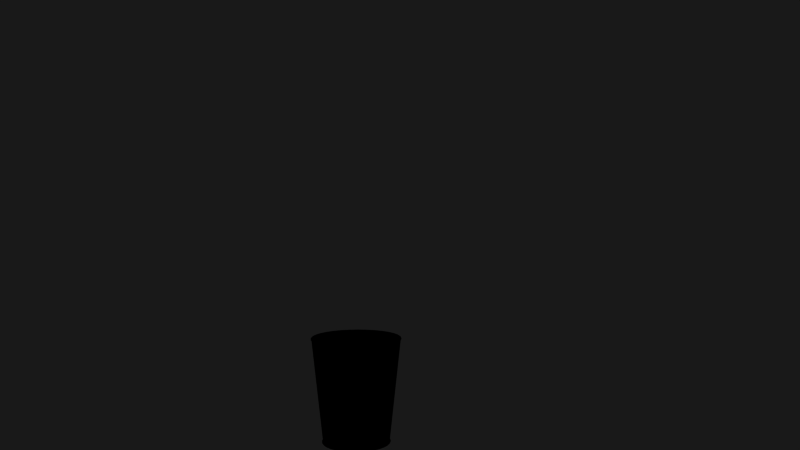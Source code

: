 # Source: Bin.blend  (saved by Blender 2.78.0; exported with 4.5.12 LTS)
import bpy
from mathutils import Matrix  # noqa: F401  (used for matrix-valued properties, if any)

bpy.ops.wm.read_factory_settings(use_empty=True)
scene = bpy.context.scene
scene.name = 'Scene'

# ---- collections
col_collection_1 = bpy.data.collections.new('Collection 1'); scene.collection.children.link(col_collection_1)

# ---- materials (node trees are filled in below, after node groups)
mat_metallonero = bpy.data.materials.new('MetalloNero')
mat_metallonero.alpha_threshold = 0.0
mat_metallonero.use_transparent_shadow = False
mat_metallonero.diffuse_color = (0.0, 0.0, 0.0, 1.0)
mat_metallonero.specular_color = (0.448, 0.448, 0.448)
mat_metallonero.roughness = 0.5
mat_metallonero.specular_intensity = 0.8
mat_bin = bpy.data.materials.new('bin')
mat_bin.alpha_threshold = 0.0
mat_bin.use_transparent_shadow = False
mat_bin.diffuse_color = (0.0, 0.0, 0.0, 1.0)
mat_bin.specular_color = (0.8203, 0.8383, 0.9104)
mat_bin.roughness = 0.5
mat_bin.specular_intensity = 1.0
mat_bin.line_color = (0.0, 0.0, 0.0, 0.2)
mat_bin_base = bpy.data.materials.new('bin_base')
mat_bin_base.alpha_threshold = 0.0
mat_bin_base.use_transparent_shadow = False
mat_bin_base.roughness = 0.5
mat_bin_base.line_color = (0.0, 0.0, 0.0, 1.0)

# ---- material node trees

# ---- world
world_world = bpy.data.worlds.new('World'); scene.world = world_world
world_world.color = (0.09786, 0.09786, 0.09786)
world_world.use_sun_shadow = False
world_world.sun_shadow_jitter_overblur = 0.0
world_world.cycles.sampling_method = 'NONE'
world_world.cycles.sample_map_resolution = 256
world_world.light_settings.distance = 5.0

# ---- cameras
cam_camera = bpy.data.cameras.new('Camera')
cam_camera.clip_start = 0.5
cam_camera.clip_end = 20.0
cam_camera.lens = 35.0
cam_camera.sensor_width = 32.0
cam_camera.sensor_height = 18.0
cam_camera.ortho_scale = 7.314
cam_camera.dof.focus_distance = 0.0
cam_camera.dof.aperture_fstop = 128.0

# ---- meshes
me_cylinder = bpy.data.meshes.new('Cylinder')
me_cylinder.from_pydata([(-0.001445, 0.3693, 0.003283), (0.07129, 0.3621, 0.003283), (0.1412, 0.3409, 0.003283), (0.2057, 0.3065, 0.003283), (0.2622, 0.2601, 0.003283), (0.3086, 0.2036, 0.003283), (0.343, 0.1391, 0.003283), (0.3642, 0.0692, 0.003283), (0.3714, -0.003537, 0.003283), (0.3642, -0.07627, 0.003283), (0.343, -0.1462, 0.003283), (0.3086, -0.2107, 0.003283), (0.2622, -0.2672, 0.003283), (0.2057, -0.3135, 0.003283), (0.1412, -0.348, 0.003283), (0.07129, -0.3692, 0.003283), (-0.001445, -0.3764, 0.003283), (-0.07418, -0.3692, 0.003283), (-0.1441, -0.348, 0.003283), (-0.2086, -0.3135, 0.003283), (-0.2651, -0.2672, 0.003283), (-0.3114, -0.2107, 0.003283), (-0.3459, -0.1462, 0.003283), (-0.3671, -0.07627, 0.003283), (-0.3743, -0.003536, 0.003283), (-0.3671, 0.0692, 0.003283), (-0.3459, 0.1391, 0.003283), (-0.3114, 0.2036, 0.003283), (-0.2651, 0.2601, 0.003283), (-0.2086, 0.3065, 0.003283), (-0.1441, 0.3409, 0.003283), (-0.07418, 0.3621, 0.003283), (-0.001444, 0.3693, 0.0165), (0.07129, 0.3621, 0.0165), (0.1412, 0.3409, 0.0165), (0.2057, 0.3065, 0.0165), (0.2622, 0.2601, 0.0165), (0.3086, 0.2036, 0.0165), (0.343, 0.1391, 0.0165), (0.3642, 0.0692, 0.0165), (0.3714, -0.003538, 0.0165), (0.3642, -0.07627, 0.0165), (0.343, -0.1462, 0.0165), (0.3086, -0.2107, 0.0165), (0.2622, -0.2672, 0.0165), (0.2057, -0.3135, 0.0165), (0.1412, -0.348, 0.0165), (0.07129, -0.3692, 0.0165), (-0.001445, -0.3764, 0.0165), (-0.07418, -0.3692, 0.0165), (-0.1441, -0.348, 0.0165), (-0.2086, -0.3135, 0.0165), (-0.2651, -0.2672, 0.0165), (-0.3114, -0.2107, 0.0165), (-0.3459, -0.1462, 0.0165), (-0.3671, -0.07627, 0.0165), (-0.3743, -0.003538, 0.0165), (-0.3671, 0.0692, 0.0165), (-0.3459, 0.1391, 0.0165), (-0.3114, 0.2036, 0.0165), (-0.2651, 0.2601, 0.0165), (-0.2086, 0.3065, 0.0165), (-0.1441, 0.3409, 0.0165), (-0.07418, 0.3621, 0.0165), (-0.001445, -0.003537, 0.003283), (-0.001445, -0.003537, 0.0165), (-0.001444, 0.3719, 0.02047), (-0.07469, 0.3647, 0.02047), (-0.001445, 0.3719, -0.0006861), (-0.07469, 0.3647, -0.0006861), (-0.1451, 0.3433, 0.02047), (-0.1451, 0.3433, -0.0006862), (-0.21, 0.3086, 0.02047), (-0.21, 0.3086, -0.0006862), (-0.2669, 0.2619, 0.02047), (-0.2669, 0.2619, -0.0006862), (-0.3136, 0.205, 0.02047), (-0.3136, 0.205, -0.0006862), (-0.3483, 0.1401, 0.02047), (-0.3483, 0.1401, -0.0006862), (-0.3697, 0.06971, 0.02047), (-0.3697, 0.06971, -0.0006862), (-0.3769, -0.003538, 0.02047), (-0.3769, -0.003536, -0.0006862), (-0.3697, -0.07678, 0.02047), (-0.3697, -0.07678, -0.0006862), (-0.3483, -0.1472, 0.02047), (-0.3483, -0.1472, -0.0006862), (-0.3136, -0.2121, 0.02047), (-0.3136, -0.2121, -0.0006862), (-0.2669, -0.269, 0.02047), (-0.2669, -0.269, -0.0006862), (-0.21, -0.3157, 0.02047), (-0.21, -0.3157, -0.0006862), (-0.1451, -0.3504, 0.02047), (-0.1451, -0.3504, -0.0006862), (-0.07469, -0.3718, 0.02047), (-0.07469, -0.3718, -0.0006862), (-0.001445, -0.379, 0.02047), (-0.001445, -0.379, -0.0006862), (0.0718, -0.3718, 0.02047), (0.0718, -0.3718, -0.0006862), (0.1422, -0.3504, 0.02047), (0.1422, -0.3504, -0.0006862), (0.2071, -0.3157, 0.02047), (0.2071, -0.3157, -0.0006862), (0.264, -0.269, 0.02047), (0.264, -0.269, -0.0006862), (0.3107, -0.2121, 0.02047), (0.3107, -0.2121, -0.0006862), (0.3454, -0.1472, 0.02047), (0.3454, -0.1472, -0.0006862), (0.3668, -0.07678, 0.02047), (0.3668, -0.07678, -0.0006862), (0.374, -0.003538, 0.02047), (0.374, -0.003537, -0.0006862), (0.3668, 0.06971, 0.02047), (0.3668, 0.06971, -0.0006862), (0.3454, 0.1401, 0.02047), (0.3454, 0.1401, -0.0006862), (0.3107, 0.205, 0.02047), (0.3107, 0.205, -0.0006862), (0.264, 0.2619, 0.02047), (0.264, 0.2619, -0.0006862), (0.2071, 0.3086, 0.02047), (0.2071, 0.3086, -0.0006862), (0.1422, 0.3433, 0.02047), (0.1422, 0.3433, -0.0006862), (0.0718, 0.3647, 0.02047), (0.0718, 0.3647, -0.0006862), (-0.001445, 0.3806, -0.000932), (0.0735, 0.3732, -0.000932), (-0.001444, 0.3806, 0.02071), (0.0735, 0.3732, 0.02071), (0.1456, 0.3514, -0.000932), (0.1456, 0.3514, 0.02071), (0.212, 0.3159, -0.000932), (0.212, 0.3159, 0.02071), (0.2702, 0.2681, -0.000932), (0.2702, 0.2681, 0.02071), (0.318, 0.2099, -0.000932), (0.318, 0.2099, 0.02071), (0.3535, 0.1435, -0.000932), (0.3535, 0.1435, 0.02071), (0.3753, 0.07141, -0.000932), (0.3753, 0.07141, 0.02071), (0.3827, -0.003537, -0.000932), (0.3827, -0.003538, 0.02071), (0.3753, -0.07848, -0.000932), (0.3753, -0.07848, 0.02071), (0.3535, -0.1505, -0.000932), (0.3535, -0.1506, 0.02071), (0.318, -0.217, -0.000932), (0.318, -0.217, 0.02071), (0.2702, -0.2752, -0.000932), (0.2702, -0.2752, 0.02071), (0.212, -0.323, -0.000932), (0.212, -0.323, 0.02071), (0.1456, -0.3585, -0.000932), (0.1456, -0.3585, 0.02071), (0.0735, -0.3803, -0.000932), (0.0735, -0.3803, 0.02071), (-0.001445, -0.3877, -0.000932), (-0.001445, -0.3877, 0.02071), (-0.07639, -0.3803, -0.000932), (-0.07639, -0.3803, 0.02071), (-0.1485, -0.3585, -0.000932), (-0.1485, -0.3585, 0.02071), (-0.2149, -0.323, -0.000932), (-0.2149, -0.323, 0.02071), (-0.2731, -0.2752, -0.000932), (-0.2731, -0.2752, 0.02071), (-0.3209, -0.217, -0.000932), (-0.3209, -0.217, 0.02071), (-0.3564, -0.1505, -0.000932), (-0.3564, -0.1506, 0.02071), (-0.3782, -0.07848, -0.000932), (-0.3782, -0.07848, 0.02071), (-0.3856, -0.003536, -0.000932), (-0.3856, -0.003538, 0.02071), (-0.3782, 0.07141, -0.000932), (-0.3782, 0.07141, 0.02071), (-0.3564, 0.1435, -0.000932), (-0.3564, 0.1435, 0.02071), (-0.3209, 0.2099, -0.000932), (-0.3209, 0.2099, 0.02071), (-0.2731, 0.2681, -0.000932), (-0.2731, 0.2681, 0.02071), (-0.2149, 0.3159, -0.000932), (-0.2149, 0.3159, 0.02071), (-0.1485, 0.3514, -0.000932), (-0.1485, 0.3514, 0.02071), (-0.07639, 0.3732, -0.000932), (-0.07639, 0.3732, 0.02071), (-0.07759, 0.3793, 0.01848), (-0.001444, 0.3868, 0.01848), (-0.001445, 0.3868, 0.001303), (-0.07759, 0.3793, 0.001303), (-0.1508, 0.3571, 0.01848), (-0.1508, 0.3571, 0.001303), (-0.2183, 0.321, 0.01848), (-0.2183, 0.321, 0.001303), (-0.2774, 0.2725, 0.01848), (-0.2774, 0.2725, 0.001303), (-0.326, 0.2133, 0.01848), (-0.326, 0.2133, 0.001303), (-0.3621, 0.1458, 0.01848), (-0.3621, 0.1458, 0.001303), (-0.3843, 0.07261, 0.01848), (-0.3843, 0.07261, 0.001303), (-0.3918, -0.003538, 0.01848), (-0.3918, -0.003536, 0.001303), (-0.3843, -0.07969, 0.01848), (-0.3843, -0.07968, 0.001303), (-0.3621, -0.1529, 0.01848), (-0.3621, -0.1529, 0.001303), (-0.326, -0.2204, 0.01848), (-0.326, -0.2204, 0.001303), (-0.2774, -0.2795, 0.01848), (-0.2774, -0.2795, 0.001303), (-0.2183, -0.3281, 0.01848), (-0.2183, -0.3281, 0.001303), (-0.1508, -0.3641, 0.01848), (-0.1508, -0.3641, 0.001303), (-0.07759, -0.3864, 0.01848), (-0.07759, -0.3864, 0.001303), (-0.001445, -0.3939, 0.01848), (-0.001445, -0.3939, 0.001303), (0.0747, -0.3864, 0.01848), (0.0747, -0.3864, 0.001303), (0.1479, -0.3641, 0.01848), (0.1479, -0.3641, 0.001303), (0.2154, -0.3281, 0.01848), (0.2154, -0.3281, 0.001303), (0.2746, -0.2795, 0.01848), (0.2746, -0.2795, 0.001303), (0.3231, -0.2204, 0.01848), (0.3231, -0.2204, 0.001303), (0.3592, -0.1529, 0.01848), (0.3592, -0.1529, 0.001303), (0.3814, -0.07968, 0.01848), (0.3814, -0.07968, 0.001303), (0.3889, -0.003538, 0.01848), (0.3889, -0.003537, 0.001303), (0.3814, 0.07261, 0.01848), (0.3814, 0.07261, 0.001303), (0.3592, 0.1458, 0.01848), (0.3592, 0.1458, 0.001303), (0.3231, 0.2133, 0.01848), (0.3231, 0.2133, 0.001303), (0.2746, 0.2725, 0.01848), (0.2746, 0.2725, 0.001303), (0.2154, 0.321, 0.01848), (0.2154, 0.321, 0.001303), (0.1479, 0.3571, 0.01848), (0.1479, 0.3571, 0.001303), (0.0747, 0.3793, 0.01848), (0.0747, 0.3793, 0.001303), (0.0754, 0.3828, 0.006228), (-0.001445, 0.3904, 0.006228), (0.0754, 0.3828, 0.01355), (-0.001444, 0.3904, 0.01355), (0.1493, 0.3604, 0.006228), (0.1493, 0.3604, 0.01355), (0.2174, 0.324, 0.006228), (0.2174, 0.324, 0.01355), (0.2771, 0.275, 0.006228), (0.2771, 0.275, 0.01355), (0.3261, 0.2153, 0.006228), (0.3261, 0.2153, 0.01355), (0.3625, 0.1472, 0.006228), (0.3625, 0.1472, 0.01355), (0.3849, 0.07331, 0.006228), (0.3849, 0.07331, 0.01355), (0.3924, -0.003537, 0.006228), (0.3924, -0.003538, 0.01355), (0.3849, -0.08038, 0.006228), (0.3849, -0.08038, 0.01355), (0.3625, -0.1543, 0.006228), (0.3625, -0.1543, 0.01355), (0.3261, -0.2224, 0.006228), (0.3261, -0.2224, 0.01355), (0.2771, -0.2821, 0.006228), (0.2771, -0.2821, 0.01355), (0.2174, -0.331, 0.006228), (0.2174, -0.331, 0.01355), (0.1493, -0.3674, 0.006228), (0.1493, -0.3674, 0.01355), (0.0754, -0.3899, 0.006228), (0.0754, -0.3899, 0.01355), (-0.001445, -0.3974, 0.006228), (-0.001445, -0.3974, 0.01355), (-0.07829, -0.3899, 0.006228), (-0.07829, -0.3899, 0.01355), (-0.1522, -0.3674, 0.006228), (-0.1522, -0.3674, 0.01355), (-0.2203, -0.331, 0.006228), (-0.2203, -0.331, 0.01355), (-0.28, -0.2821, 0.006228), (-0.28, -0.2821, 0.01355), (-0.329, -0.2224, 0.006228), (-0.329, -0.2224, 0.01355), (-0.3654, -0.1543, 0.006228), (-0.3654, -0.1543, 0.01355), (-0.3878, -0.08038, 0.006228), (-0.3878, -0.08038, 0.01355), (-0.3953, -0.003536, 0.006228), (-0.3953, -0.003538, 0.01355), (-0.3878, 0.07331, 0.006228), (-0.3878, 0.07331, 0.01355), (-0.3654, 0.1472, 0.006228), (-0.3654, 0.1472, 0.01355), (-0.329, 0.2153, 0.006228), (-0.329, 0.2153, 0.01355), (-0.28, 0.275, 0.006228), (-0.28, 0.275, 0.01355), (-0.2203, 0.324, 0.006228), (-0.2203, 0.324, 0.01355), (-0.1522, 0.3604, 0.006228), (-0.1522, 0.3604, 0.01355), (-0.07829, 0.3828, 0.006228), (-0.07829, 0.3828, 0.01355), (-0.001444, 0.5068, 1.197), (-0.101, 0.497, 1.197), (-0.1967, 0.4679, 1.197), (-0.285, 0.4208, 1.197), (-0.3623, 0.3573, 1.197), (-0.4258, 0.28, 1.197), (-0.4729, 0.1918, 1.197), (-0.502, 0.09602, 1.197), (-0.5118, -0.003539, 1.197), (-0.502, -0.1031, 1.197), (-0.4729, -0.1988, 1.197), (-0.4258, -0.2871, 1.197), (-0.3623, -0.3644, 1.197), (-0.285, -0.4279, 1.197), (-0.1967, -0.475, 1.197), (-0.101, -0.5041, 1.197), (-0.001444, -0.5139, 1.197), (0.09811, -0.5041, 1.197), (0.1938, -0.475, 1.197), (0.2821, -0.4279, 1.197), (0.3594, -0.3644, 1.197), (0.4229, -0.2871, 1.197), (0.47, -0.1988, 1.197), (0.4991, -0.1031, 1.197), (0.5089, -0.003538, 1.197), (0.4991, 0.09602, 1.197), (0.47, 0.1918, 1.197), (0.4229, 0.28, 1.197), (0.3594, 0.3573, 1.197), (0.2821, 0.4208, 1.197), (0.1938, 0.4679, 1.197), (0.09811, 0.497, 1.197), (-0.001444, 0.4952, 1.197), (0.09585, 0.4856, 1.197), (0.1894, 0.4572, 1.197), (0.2756, 0.4111, 1.197), (0.3512, 0.3491, 1.197), (0.4132, 0.2735, 1.197), (0.4593, 0.1873, 1.197), (0.4877, 0.09376, 1.197), (0.4973, -0.003538, 1.197), (0.4877, -0.1008, 1.197), (0.4593, -0.1944, 1.197), (0.4132, -0.2806, 1.197), (0.3512, -0.3562, 1.197), (0.2756, -0.4182, 1.197), (0.1894, -0.4643, 1.197), (0.09585, -0.4927, 1.197), (-0.001444, -0.5023, 1.197), (-0.09874, -0.4927, 1.197), (-0.1923, -0.4643, 1.197), (-0.2785, -0.4182, 1.197), (-0.3541, -0.3562, 1.197), (-0.4161, -0.2806, 1.197), (-0.4622, -0.1944, 1.197), (-0.4906, -0.1008, 1.197), (-0.5002, -0.003539, 1.197), (-0.4906, 0.09376, 1.197), (-0.4622, 0.1873, 1.197), (-0.4161, 0.2735, 1.197), (-0.3541, 0.3491, 1.197), (-0.2785, 0.4111, 1.197), (-0.1923, 0.4572, 1.197), (-0.09875, 0.4856, 1.197), (-0.1025, 0.5043, 1.2), (-0.1025, 0.5043, 1.195), (-0.1996, 0.4748, 1.2), (-0.1996, 0.4748, 1.195), (-0.2891, 0.427, 1.2), (-0.2891, 0.427, 1.195), (-0.3676, 0.3626, 1.2), (-0.3676, 0.3626, 1.195), (-0.432, 0.2841, 1.2), (-0.432, 0.2841, 1.195), (-0.4798, 0.1946, 1.2), (-0.4798, 0.1946, 1.195), (-0.5093, 0.09747, 1.2), (-0.5093, 0.09748, 1.195), (-0.5192, -0.003539, 1.2), (-0.5192, -0.003536, 1.195), (-0.5093, -0.1046, 1.2), (-0.5093, -0.1045, 1.195), (-0.4798, -0.2017, 1.2), (-0.4798, -0.2017, 1.195), (-0.432, -0.2912, 1.2), (-0.432, -0.2912, 1.195), (-0.3676, -0.3697, 1.2), (-0.3676, -0.3697, 1.195), (-0.2891, -0.4341, 1.2), (-0.2891, -0.4341, 1.195), (-0.1996, -0.4819, 1.2), (-0.1996, -0.4819, 1.195), (-0.1025, -0.5114, 1.2), (-0.1025, -0.5114, 1.195), (-0.001444, -0.5213, 1.2), (-0.001445, -0.5213, 1.195), (0.09957, -0.5114, 1.2), (0.09957, -0.5114, 1.195), (0.1967, -0.4819, 1.2), (0.1967, -0.4819, 1.195), (0.2862, -0.4341, 1.2), (0.2862, -0.4341, 1.195), (0.3647, -0.3697, 1.2), (0.3647, -0.3697, 1.195), (0.4291, -0.2912, 1.2), (0.4291, -0.2912, 1.195), (0.4769, -0.2017, 1.2), (0.4769, -0.2017, 1.195), (0.5064, -0.1046, 1.2), (0.5064, -0.1045, 1.195), (0.5163, -0.003538, 1.2), (0.5163, -0.003537, 1.195), (0.5064, 0.09747, 1.2), (0.5064, 0.09748, 1.195), (0.4769, 0.1946, 1.2), (0.4769, 0.1946, 1.195), (0.4291, 0.2841, 1.2), (0.4291, 0.2841, 1.195), (0.3647, 0.3626, 1.2), (0.3647, 0.3626, 1.195), (0.2862, 0.427, 1.2), (0.2862, 0.427, 1.195), (0.1967, 0.4748, 1.2), (0.1967, 0.4748, 1.195), (-0.001444, 0.5142, 1.2), (0.09957, 0.5043, 1.2), (-0.001445, 0.5142, 1.195), (0.09957, 0.5043, 1.195), (0.09935, 0.5032, 1.193), (0.09935, 0.5032, 1.203), (0.1963, 0.4738, 1.193), (0.1963, 0.4738, 1.203), (0.2856, 0.426, 1.193), (0.2856, 0.426, 1.203), (0.3639, 0.3618, 1.193), (0.3639, 0.3618, 1.203), (0.4281, 0.2835, 1.193), (0.4281, 0.2835, 1.203), (0.4759, 0.1942, 1.193), (0.4759, 0.1942, 1.203), (0.5053, 0.09726, 1.193), (0.5053, 0.09726, 1.203), (0.5152, -0.003537, 1.193), (0.5152, -0.003538, 1.203), (0.5053, -0.1043, 1.193), (0.5053, -0.1043, 1.203), (0.4759, -0.2012, 1.193), (0.4759, -0.2013, 1.203), (0.4281, -0.2906, 1.193), (0.4281, -0.2906, 1.203), (0.3639, -0.3689, 1.193), (0.3639, -0.3689, 1.203), (0.2856, -0.4331, 1.193), (0.2856, -0.4331, 1.203), (0.1963, -0.4809, 1.193), (0.1963, -0.4809, 1.203), (0.09935, -0.5103, 1.193), (0.09935, -0.5103, 1.203), (-0.001445, -0.5202, 1.193), (-0.001444, -0.5202, 1.203), (-0.1022, -0.5103, 1.193), (-0.1022, -0.5103, 1.203), (-0.1992, -0.4809, 1.193), (-0.1992, -0.4809, 1.203), (-0.2885, -0.4331, 1.193), (-0.2885, -0.4331, 1.203), (-0.3668, -0.3689, 1.193), (-0.3668, -0.3689, 1.203), (-0.431, -0.2906, 1.193), (-0.431, -0.2906, 1.203), (-0.4788, -0.2012, 1.193), (-0.4788, -0.2013, 1.203), (-0.5082, -0.1043, 1.193), (-0.5082, -0.1043, 1.203), (-0.5181, -0.003536, 1.193), (-0.5181, -0.003539, 1.203), (-0.5082, 0.09726, 1.193), (-0.5082, 0.09725, 1.203), (-0.4788, 0.1942, 1.193), (-0.4788, 0.1942, 1.203), (-0.431, 0.2835, 1.193), (-0.431, 0.2835, 1.203), (-0.3668, 0.3618, 1.193), (-0.3668, 0.3618, 1.203), (-0.2885, 0.426, 1.193), (-0.2885, 0.426, 1.203), (-0.1992, 0.4738, 1.193), (-0.1992, 0.4738, 1.203), (-0.1022, 0.5032, 1.193), (-0.001445, 0.5131, 1.193), (-0.001444, 0.5131, 1.203), (-0.1022, 0.5032, 1.203), (-0.1007, 0.4952, 1.209), (-0.1006, 0.4952, 1.187), (-0.196, 0.4663, 1.209), (-0.196, 0.4663, 1.187), (-0.284, 0.4193, 1.209), (-0.284, 0.4193, 1.187), (-0.361, 0.356, 1.209), (-0.361, 0.356, 1.187), (-0.4243, 0.279, 1.209), (-0.4242, 0.279, 1.187), (-0.4712, 0.1911, 1.209), (-0.4712, 0.1911, 1.187), (-0.5002, 0.09566, 1.209), (-0.5002, 0.09567, 1.187), (-0.5099, -0.003539, 1.209), (-0.5099, -0.003536, 1.187), (-0.5002, -0.1027, 1.209), (-0.5002, -0.1027, 1.187), (-0.4712, -0.1981, 1.209), (-0.4712, -0.1981, 1.187), (-0.4242, -0.286, 1.209), (-0.4242, -0.286, 1.187), (-0.361, -0.3631, 1.209), (-0.361, -0.3631, 1.187), (-0.284, -0.4263, 1.209), (-0.284, -0.4263, 1.187), (-0.196, -0.4733, 1.209), (-0.196, -0.4733, 1.187), (-0.1006, -0.5023, 1.209), (-0.1006, -0.5023, 1.187), (-0.001444, -0.512, 1.209), (-0.001445, -0.512, 1.187), (0.09776, -0.5023, 1.209), (0.09776, -0.5023, 1.187), (0.1932, -0.4733, 1.209), (0.1932, -0.4733, 1.187), (0.2811, -0.4263, 1.209), (0.2811, -0.4263, 1.187), (0.3581, -0.3631, 1.209), (0.3581, -0.3631, 1.187), (0.4214, -0.286, 1.209), (0.4214, -0.286, 1.187), (0.4683, -0.1981, 1.209), (0.4683, -0.1981, 1.187), (0.4973, -0.1027, 1.209), (0.4973, -0.1027, 1.187), (0.5071, -0.003538, 1.209), (0.5071, -0.003537, 1.187), (0.4973, 0.09567, 1.209), (0.4973, 0.09567, 1.187), (0.4684, 0.1911, 1.209), (0.4683, 0.1911, 1.187), (0.4214, 0.279, 1.209), (0.4214, 0.279, 1.187), (0.3581, 0.356, 1.209), (0.3581, 0.356, 1.187), (0.2811, 0.4193, 1.209), (0.2811, 0.4193, 1.187), (0.1932, 0.4663, 1.209), (0.1932, 0.4663, 1.187), (0.09776, 0.4952, 1.209), (-0.001444, 0.505, 1.209), (0.09776, 0.4952, 1.187), (-0.001445, 0.505, 1.187), (0.09551, 0.4839, 1.184), (0.09551, 0.4839, 1.207), (0.1887, 0.4556, 1.184), (0.1887, 0.4556, 1.207), (0.2746, 0.4097, 1.184), (0.2746, 0.4097, 1.207), (0.35, 0.3479, 1.184), (0.35, 0.3479, 1.207), (0.4118, 0.2726, 1.184), (0.4118, 0.2726, 1.207), (0.4577, 0.1866, 1.184), (0.4577, 0.1866, 1.207), (0.486, 0.09341, 1.184), (0.486, 0.09341, 1.207), (0.4955, -0.003537, 1.184), (0.4955, -0.003538, 1.207), (0.486, -0.1005, 1.184), (0.486, -0.1005, 1.207), (0.4577, -0.1937, 1.184), (0.4577, -0.1937, 1.207), (0.4118, -0.2796, 1.184), (0.4118, -0.2796, 1.207), (0.35, -0.3549, 1.184), (0.35, -0.3549, 1.207), (0.2746, -0.4167, 1.184), (0.2746, -0.4167, 1.207), (0.1887, -0.4627, 1.184), (0.1887, -0.4627, 1.207), (0.09551, -0.4909, 1.184), (0.09551, -0.4909, 1.207), (-0.001445, -0.5005, 1.184), (-0.001444, -0.5005, 1.207), (-0.0984, -0.4909, 1.184), (-0.09839, -0.4909, 1.207), (-0.1916, -0.4627, 1.184), (-0.1916, -0.4627, 1.207), (-0.2775, -0.4167, 1.184), (-0.2775, -0.4167, 1.207), (-0.3528, -0.3549, 1.184), (-0.3528, -0.3549, 1.207), (-0.4146, -0.2796, 1.184), (-0.4146, -0.2796, 1.207), (-0.4606, -0.1937, 1.184), (-0.4606, -0.1937, 1.207), (-0.4888, -0.1005, 1.184), (-0.4888, -0.1005, 1.207), (-0.4984, -0.003536, 1.184), (-0.4984, -0.003539, 1.207), (-0.4888, 0.09341, 1.184), (-0.4888, 0.09341, 1.207), (-0.4606, 0.1866, 1.184), (-0.4606, 0.1866, 1.207), (-0.4146, 0.2726, 1.184), (-0.4146, 0.2726, 1.207), (-0.3528, 0.3479, 1.184), (-0.3528, 0.3479, 1.207), (-0.2775, 0.4097, 1.184), (-0.2775, 0.4097, 1.207), (-0.1916, 0.4556, 1.184), (-0.1916, 0.4556, 1.207), (-0.09839, 0.4839, 1.184), (-0.001445, 0.4934, 1.184), (-0.0984, 0.4839, 1.207), (-0.001444, 0.4934, 1.207), (-0.09773, 0.4805, 1.199), (-0.1903, 0.4524, 1.199), (-0.2756, 0.4068, 1.199), (-0.3504, 0.3454, 1.199), (-0.4118, 0.2706, 1.199), (-0.4574, 0.1853, 1.199), (-0.4855, 0.09274, 1.199), (-0.4949, -0.003539, 1.199), (-0.4855, -0.09982, 1.199), (-0.4574, -0.1924, 1.199), (-0.4118, -0.2777, 1.199), (-0.3504, -0.3525, 1.199), (-0.2756, -0.4139, 1.199), (-0.1903, -0.4595, 1.199), (-0.09772, -0.4876, 1.199), (-0.001444, -0.497, 1.199), (0.09483, -0.4876, 1.199), (0.1874, -0.4595, 1.199), (0.2727, -0.4139, 1.199), (0.3475, -0.3525, 1.199), (0.4089, -0.2777, 1.199), (0.4545, -0.1924, 1.199), (0.4826, -0.09981, 1.199), (0.4921, -0.003538, 1.199), (0.4826, 0.09274, 1.199), (0.4545, 0.1853, 1.199), (0.4089, 0.2706, 1.199), (0.3475, 0.3454, 1.199), (0.2727, 0.4068, 1.199), (0.1874, 0.4524, 1.199), (0.09483, 0.4805, 1.199), (-0.001444, 0.49, 1.199), (-0.09772, 0.4805, 1.189), (-0.1903, 0.4524, 1.189), (-0.2756, 0.4068, 1.189), (-0.3504, 0.3454, 1.189), (-0.4118, 0.2706, 1.189), (-0.4574, 0.1853, 1.189), (-0.4855, 0.09274, 1.189), (-0.4949, -0.003536, 1.189), (-0.4855, -0.09981, 1.189), (-0.4574, -0.1924, 1.189), (-0.4118, -0.2777, 1.189), (-0.3504, -0.3525, 1.189), (-0.2756, -0.4139, 1.189), (-0.1903, -0.4595, 1.189), (-0.09772, -0.4876, 1.189), (-0.001445, -0.497, 1.189), (0.09483, -0.4876, 1.189), (0.1874, -0.4595, 1.189), (0.2727, -0.4139, 1.189), (0.3475, -0.3525, 1.189), (0.4089, -0.2777, 1.189), (0.4545, -0.1924, 1.189), (0.4826, -0.09981, 1.189), (0.4921, -0.003537, 1.189), (0.4826, 0.09274, 1.189), (0.4545, 0.1853, 1.189), (0.4089, 0.2706, 1.189), (0.3475, 0.3454, 1.189), (0.2727, 0.4068, 1.189), (0.1874, 0.4524, 1.189), (0.09483, 0.4805, 1.189), (-0.001445, 0.49, 1.189), (-0.3812, -0.07908, 0.05575), (-0.001444, 0.3837, 0.05575), (-0.2752, 0.2702, 0.05575), (0.3205, 0.2116, 0.05575), (0.2723, 0.2702, 0.05575), (0.1467, -0.3613, 0.05575), (-0.2166, -0.3255, 0.05575), (0.3783, -0.07908, 0.05575), (0.3857, -0.003538, 0.05575), (-0.2166, 0.3184, 0.05575), (-0.3234, 0.2116, 0.05575), (0.07409, -0.3833, 0.05575), (0.3563, 0.1446, 0.05575), (-0.1496, -0.3613, 0.05575), (0.3783, 0.072, 0.05575), (-0.07698, -0.3833, 0.05575), (0.1467, 0.3542, 0.05575), (-0.1496, 0.3542, 0.05575), (-0.3234, -0.2187, 0.05575), (-0.3812, 0.072, 0.05575), (0.2137, 0.3184, 0.05575), (-0.3592, 0.1446, 0.05575), (-0.001445, -0.3907, 0.05575), (-0.07699, 0.3762, 0.05575), (0.2137, -0.3255, 0.05575), (0.3563, -0.1517, 0.05575), (-0.2752, -0.2773, 0.05575), (-0.3886, -0.003538, 0.05575), (0.3205, -0.2187, 0.05575), (-0.3592, -0.1517, 0.05575), (0.2723, -0.2773, 0.05575), (0.07409, 0.3762, 0.05575), (0.07277, 0.3696, 0.06576), (0.2675, -0.2725, 0.06576), (-0.3529, -0.1491, 0.06576), (0.3148, -0.2149, 0.06576), (-0.3818, -0.003538, 0.06576), (-0.2704, -0.2725, 0.06576), (0.35, -0.1491, 0.06576), (0.2099, -0.3198, 0.06576), (-0.07566, 0.3696, 0.06576), (-0.001445, -0.3839, 0.06576), (-0.3529, 0.142, 0.06576), (0.2099, 0.3128, 0.06576), (-0.3745, 0.07067, 0.06576), (-0.3177, -0.2149, 0.06576), (-0.147, 0.3479, 0.06576), (0.1441, 0.3479, 0.06576), (-0.07566, -0.3766, 0.06576), (0.3716, 0.07068, 0.06576), (-0.147, -0.355, 0.06576), (0.35, 0.142, 0.06576), (0.07277, -0.3766, 0.06576), (-0.3177, 0.2078, 0.06576), (-0.2128, 0.3128, 0.06576), (0.379, -0.003538, 0.06576), (0.3716, -0.07775, 0.06576), (-0.2128, -0.3198, 0.06576), (0.1441, -0.355, 0.06576), (0.2675, 0.2654, 0.06576), (0.3148, 0.2078, 0.06576), (-0.2704, 0.2654, 0.06576), (-0.001444, 0.3769, 0.06576), (-0.3745, -0.07775, 0.06576), (0.09637, 0.4882, 1.187), (0.1904, 0.4597, 1.187), (0.2771, 0.4133, 1.187), (0.3531, 0.351, 1.187), (0.4154, 0.275, 1.187), (0.4618, 0.1883, 1.187), (0.4903, 0.09428, 1.187), (0.4999, -0.003538, 1.187), (0.4903, -0.1014, 1.187), (0.4618, -0.1954, 1.187), (0.4154, -0.2821, 1.187), (0.3531, -0.3581, 1.187), (0.2771, -0.4204, 1.187), (0.1904, -0.4667, 1.187), (0.09637, -0.4953, 1.187), (-0.001444, -0.5049, 1.187), (-0.09926, -0.4953, 1.187), (-0.1933, -0.4667, 1.187), (-0.28, -0.4204, 1.187), (-0.356, -0.3581, 1.187), (-0.4183, -0.2821, 1.187), (-0.4647, -0.1954, 1.187), (-0.4932, -0.1014, 1.187), (-0.5028, -0.003539, 1.187), (-0.4932, 0.09427, 1.187), (-0.4647, 0.1883, 1.187), (-0.4183, 0.275, 1.187), (-0.356, 0.351, 1.187), (-0.28, 0.4133, 1.187), (-0.1933, 0.4597, 1.187), (-0.09926, 0.4882, 1.187), (-0.001444, 0.4978, 1.187), (0.07358, 0.3736, 0.05563), (0.2705, -0.2755, 0.05563), (-0.3567, -0.1507, 0.05563), (0.3183, -0.2172, 0.05563), (-0.386, -0.003538, 0.05563), (-0.2734, -0.2755, 0.05563), (0.3538, -0.1507, 0.05563), (0.2122, -0.3233, 0.05563), (-0.07647, 0.3736, 0.05563), (-0.001445, -0.3881, 0.05563), (-0.3567, 0.1436, 0.05563), (0.2122, 0.3162, 0.05563), (-0.3786, 0.07149, 0.05563), (-0.3212, -0.2172, 0.05563), (-0.1486, 0.3517, 0.05563), (0.1457, 0.3517, 0.05563), (-0.07647, -0.3807, 0.05563), (0.3757, 0.07149, 0.05563), (-0.1486, -0.3588, 0.05563), (0.3538, 0.1436, 0.05563), (0.07358, -0.3807, 0.05563), (-0.3212, 0.2101, 0.05563), (-0.2151, 0.3162, 0.05563), (0.3831, -0.003538, 0.05563), (0.3757, -0.07856, 0.05563), (-0.2151, -0.3233, 0.05563), (0.1457, -0.3588, 0.05563), (0.2705, 0.2684, 0.05563), (0.3183, 0.2101, 0.05563), (-0.2734, 0.2684, 0.05563), (-0.001444, 0.381, 0.05563), (-0.3786, -0.07856, 0.05563), (-0.07588, 0.3707, 0.02083), (-0.1475, 0.349, 0.02083), (-0.2134, 0.3137, 0.02083), (-0.2712, 0.2663, 0.02083), (-0.3187, 0.2084, 0.02083), (-0.354, 0.1425, 0.02083), (-0.3757, 0.0709, 0.02083), (-0.383, -0.003538, 0.02083), (-0.3757, -0.07797, 0.02083), (-0.354, -0.1496, 0.02083), (-0.3187, -0.2155, 0.02083), (-0.2712, -0.2733, 0.02083), (-0.2134, -0.3208, 0.02083), (-0.1475, -0.356, 0.02083), (-0.07588, -0.3778, 0.02083), (-0.001445, -0.3851, 0.02083), (0.07299, -0.3778, 0.02083), (0.1446, -0.356, 0.02083), (0.2105, -0.3208, 0.02083), (0.2684, -0.2733, 0.02083), (0.3158, -0.2155, 0.02083), (0.3511, -0.1496, 0.02083), (0.3728, -0.07797, 0.02083), (0.3801, -0.003538, 0.02083), (0.3728, 0.0709, 0.02083), (0.3511, 0.1425, 0.02083), (0.3158, 0.2084, 0.02083), (0.2684, 0.2663, 0.02083), (0.2105, 0.3137, 0.02083), (0.1446, 0.349, 0.02083), (0.07299, 0.3707, 0.02083), (-0.001444, 0.378, 0.02083)], [], [(64, 0, 1), (65, 33, 32), (64, 1, 2), (65, 34, 33), (64, 2, 3), (65, 35, 34), (64, 3, 4), (65, 36, 35), (64, 4, 5), (65, 37, 36), (64, 5, 6), (65, 38, 37), (64, 6, 7), (65, 39, 38), (64, 7, 8), (65, 40, 39), (64, 8, 9), (65, 41, 40), (64, 9, 10), (65, 42, 41), (64, 10, 11), (65, 43, 42), (64, 11, 12), (65, 44, 43), (64, 12, 13), (65, 45, 44), (64, 13, 14), (65, 46, 45), (64, 14, 15), (65, 47, 46), (64, 15, 16), (65, 48, 47), (64, 16, 17), (65, 49, 48), (64, 17, 18), (65, 50, 49), (64, 18, 19), (65, 51, 50), (64, 19, 20), (65, 52, 51), (64, 20, 21), (65, 53, 52), (64, 21, 22), (65, 54, 53), (64, 22, 23), (65, 55, 54), (64, 23, 24), (65, 56, 55), (64, 24, 25), (65, 57, 56), (64, 25, 26), (65, 58, 57), (64, 26, 27), (65, 59, 58), (64, 27, 28), (65, 60, 59), (64, 28, 29), (65, 61, 60), (64, 29, 30), (65, 62, 61), (64, 30, 31), (65, 63, 62), (31, 0, 64), (65, 32, 63), (63, 32, 66, 67), (0, 31, 69, 68), (62, 63, 67, 70), (31, 30, 71, 69), (61, 62, 70, 72), (30, 29, 73, 71), (60, 61, 72, 74), (29, 28, 75, 73), (59, 60, 74, 76), (28, 27, 77, 75), (58, 59, 76, 78), (27, 26, 79, 77), (57, 58, 78, 80), (26, 25, 81, 79), (56, 57, 80, 82), (25, 24, 83, 81), (55, 56, 82, 84), (24, 23, 85, 83), (54, 55, 84, 86), (23, 22, 87, 85), (53, 54, 86, 88), (22, 21, 89, 87), (52, 53, 88, 90), (21, 20, 91, 89), (51, 52, 90, 92), (20, 19, 93, 91), (50, 51, 92, 94), (19, 18, 95, 93), (49, 50, 94, 96), (18, 17, 97, 95), (48, 49, 96, 98), (17, 16, 99, 97), (47, 48, 98, 100), (16, 15, 101, 99), (46, 47, 100, 102), (15, 14, 103, 101), (45, 46, 102, 104), (14, 13, 105, 103), (44, 45, 104, 106), (13, 12, 107, 105), (43, 44, 106, 108), (12, 11, 109, 107), (42, 43, 108, 110), (11, 10, 111, 109), (41, 42, 110, 112), (10, 9, 113, 111), (40, 41, 112, 114), (9, 8, 115, 113), (39, 40, 114, 116), (8, 7, 117, 115), (38, 39, 116, 118), (7, 6, 119, 117), (37, 38, 118, 120), (6, 5, 121, 119), (36, 37, 120, 122), (5, 4, 123, 121), (35, 36, 122, 124), (4, 3, 125, 123), (34, 35, 124, 126), (3, 2, 127, 125), (33, 34, 126, 128), (2, 1, 129, 127), (32, 33, 128, 66), (1, 0, 68, 129), (129, 68, 130, 131), (127, 129, 131, 134), (125, 127, 134, 136), (123, 125, 136, 138), (121, 123, 138, 140), (119, 121, 140, 142), (117, 119, 142, 144), (115, 117, 144, 146), (113, 115, 146, 148), (111, 113, 148, 150), (109, 111, 150, 152), (107, 109, 152, 154), (105, 107, 154, 156), (103, 105, 156, 158), (101, 103, 158, 160), (99, 101, 160, 162), (97, 99, 162, 164), (95, 97, 164, 166), (93, 95, 166, 168), (91, 93, 168, 170), (89, 91, 170, 172), (87, 89, 172, 174), (85, 87, 174, 176), (83, 85, 176, 178), (81, 83, 178, 180), (79, 81, 180, 182), (77, 79, 182, 184), (75, 77, 184, 186), (73, 75, 186, 188), (71, 73, 188, 190), (69, 71, 190, 192), (68, 69, 192, 130), (193, 132, 195, 194), (130, 192, 197, 196), (191, 193, 194, 198), (192, 190, 199, 197), (189, 191, 198, 200), (190, 188, 201, 199), (187, 189, 200, 202), (188, 186, 203, 201), (185, 187, 202, 204), (186, 184, 205, 203), (183, 185, 204, 206), (184, 182, 207, 205), (181, 183, 206, 208), (182, 180, 209, 207), (179, 181, 208, 210), (180, 178, 211, 209), (177, 179, 210, 212), (178, 176, 213, 211), (175, 177, 212, 214), (176, 174, 215, 213), (173, 175, 214, 216), (174, 172, 217, 215), (171, 173, 216, 218), (172, 170, 219, 217), (169, 171, 218, 220), (170, 168, 221, 219), (167, 169, 220, 222), (168, 166, 223, 221), (165, 167, 222, 224), (166, 164, 225, 223), (163, 165, 224, 226), (164, 162, 227, 225), (161, 163, 226, 228), (162, 160, 229, 227), (159, 161, 228, 230), (160, 158, 231, 229), (157, 159, 230, 232), (158, 156, 233, 231), (155, 157, 232, 234), (156, 154, 235, 233), (153, 155, 234, 236), (154, 152, 237, 235), (151, 153, 236, 238), (152, 150, 239, 237), (149, 151, 238, 240), (150, 148, 241, 239), (147, 149, 240, 242), (148, 146, 243, 241), (145, 147, 242, 244), (146, 144, 245, 243), (143, 145, 244, 246), (144, 142, 247, 245), (141, 143, 246, 248), (142, 140, 249, 247), (139, 141, 248, 250), (140, 138, 251, 249), (137, 139, 250, 252), (138, 136, 253, 251), (135, 137, 252, 254), (136, 134, 255, 253), (133, 135, 254, 256), (134, 131, 257, 255), (132, 133, 256, 195), (131, 130, 196, 257), (257, 196, 259, 258), (195, 256, 260, 261), (255, 257, 258, 262), (256, 254, 263, 260), (253, 255, 262, 264), (254, 252, 265, 263), (251, 253, 264, 266), (252, 250, 267, 265), (249, 251, 266, 268), (250, 248, 269, 267), (247, 249, 268, 270), (248, 246, 271, 269), (245, 247, 270, 272), (246, 244, 273, 271), (243, 245, 272, 274), (244, 242, 275, 273), (241, 243, 274, 276), (242, 240, 277, 275), (239, 241, 276, 278), (240, 238, 279, 277), (237, 239, 278, 280), (238, 236, 281, 279), (235, 237, 280, 282), (236, 234, 283, 281), (233, 235, 282, 284), (234, 232, 285, 283), (231, 233, 284, 286), (232, 230, 287, 285), (229, 231, 286, 288), (230, 228, 289, 287), (227, 229, 288, 290), (228, 226, 291, 289), (225, 227, 290, 292), (226, 224, 293, 291), (223, 225, 292, 294), (224, 222, 295, 293), (221, 223, 294, 296), (222, 220, 297, 295), (219, 221, 296, 298), (220, 218, 299, 297), (217, 219, 298, 300), (218, 216, 301, 299), (215, 217, 300, 302), (216, 214, 303, 301), (213, 215, 302, 304), (214, 212, 305, 303), (211, 213, 304, 306), (212, 210, 307, 305), (209, 211, 306, 308), (210, 208, 309, 307), (207, 209, 308, 310), (208, 206, 311, 309), (205, 207, 310, 312), (206, 204, 313, 311), (203, 205, 312, 314), (204, 202, 315, 313), (201, 203, 314, 316), (202, 200, 317, 315), (199, 201, 316, 318), (200, 198, 319, 317), (197, 199, 318, 320), (198, 194, 321, 319), (196, 197, 320, 259), (194, 195, 261, 321), (259, 261, 260, 258), (258, 260, 263, 262), (262, 263, 265, 264), (264, 265, 267, 266), (266, 267, 269, 268), (268, 269, 271, 270), (270, 271, 273, 272), (272, 273, 275, 274), (274, 275, 277, 276), (276, 277, 279, 278), (278, 279, 281, 280), (280, 281, 283, 282), (282, 283, 285, 284), (284, 285, 287, 286), (286, 287, 289, 288), (288, 289, 291, 290), (290, 291, 293, 292), (292, 293, 295, 294), (294, 295, 297, 296), (296, 297, 299, 298), (298, 299, 301, 300), (300, 301, 303, 302), (302, 303, 305, 304), (304, 305, 307, 306), (306, 307, 309, 308), (308, 309, 311, 310), (310, 311, 313, 312), (312, 313, 315, 314), (314, 315, 317, 316), (316, 317, 319, 318), (318, 319, 321, 320), (261, 259, 320, 321), (385, 354, 322, 323), (384, 385, 323, 324), (383, 384, 324, 325), (382, 383, 325, 326), (381, 382, 326, 327), (380, 381, 327, 328), (379, 380, 328, 329), (378, 379, 329, 330), (377, 378, 330, 331), (376, 377, 331, 332), (375, 376, 332, 333), (374, 375, 333, 334), (373, 374, 334, 335), (372, 373, 335, 336), (371, 372, 336, 337), (370, 371, 337, 338), (369, 370, 338, 339), (368, 369, 339, 340), (367, 368, 340, 341), (366, 367, 341, 342), (365, 366, 342, 343), (364, 365, 343, 344), (363, 364, 344, 345), (362, 363, 345, 346), (361, 362, 346, 347), (360, 361, 347, 348), (359, 360, 348, 349), (358, 359, 349, 350), (357, 358, 350, 351), (356, 357, 351, 352), (355, 356, 352, 353), (354, 355, 353, 322), (446, 448, 387, 386), (389, 388, 386, 387), (391, 390, 388, 389), (393, 392, 390, 391), (395, 394, 392, 393), (397, 396, 394, 395), (399, 398, 396, 397), (401, 400, 398, 399), (403, 402, 400, 401), (405, 404, 402, 403), (407, 406, 404, 405), (409, 408, 406, 407), (411, 410, 408, 409), (413, 412, 410, 411), (415, 414, 412, 413), (417, 416, 414, 415), (419, 418, 416, 417), (421, 420, 418, 419), (423, 422, 420, 421), (425, 424, 422, 423), (427, 426, 424, 425), (429, 428, 426, 427), (431, 430, 428, 429), (433, 432, 430, 431), (435, 434, 432, 433), (437, 436, 434, 435), (439, 438, 436, 437), (441, 440, 438, 439), (443, 442, 440, 441), (445, 444, 442, 443), (449, 447, 444, 445), (448, 446, 447, 449), (513, 512, 446, 386), (511, 510, 387, 448), (509, 513, 386, 388), (510, 508, 389, 387), (507, 509, 388, 390), (508, 506, 391, 389), (505, 507, 390, 392), (506, 504, 393, 391), (503, 505, 392, 394), (504, 502, 395, 393), (501, 503, 394, 396), (502, 500, 397, 395), (499, 501, 396, 398), (500, 498, 399, 397), (497, 499, 398, 400), (498, 496, 401, 399), (495, 497, 400, 402), (496, 494, 403, 401), (493, 495, 402, 404), (494, 492, 405, 403), (491, 493, 404, 406), (492, 490, 407, 405), (489, 491, 406, 408), (490, 488, 409, 407), (487, 489, 408, 410), (488, 486, 411, 409), (485, 487, 410, 412), (486, 484, 413, 411), (483, 485, 412, 414), (484, 482, 415, 413), (481, 483, 414, 416), (482, 480, 417, 415), (479, 481, 416, 418), (480, 478, 419, 417), (477, 479, 418, 420), (478, 476, 421, 419), (475, 477, 420, 422), (476, 474, 423, 421), (473, 475, 422, 424), (474, 472, 425, 423), (471, 473, 424, 426), (472, 470, 427, 425), (469, 471, 426, 428), (470, 468, 429, 427), (467, 469, 428, 430), (468, 466, 431, 429), (465, 467, 430, 432), (466, 464, 433, 431), (463, 465, 432, 434), (464, 462, 435, 433), (461, 463, 434, 436), (462, 460, 437, 435), (459, 461, 436, 438), (460, 458, 439, 437), (457, 459, 438, 440), (458, 456, 441, 439), (455, 457, 440, 442), (456, 454, 443, 441), (453, 455, 442, 444), (454, 452, 445, 443), (451, 453, 444, 447), (452, 450, 449, 445), (512, 451, 447, 446), (450, 511, 448, 449), (576, 577, 511, 450), (575, 574, 451, 512), (573, 576, 450, 452), (574, 572, 453, 451), (571, 573, 452, 454), (572, 570, 455, 453), (569, 571, 454, 456), (570, 568, 457, 455), (567, 569, 456, 458), (568, 566, 459, 457), (565, 567, 458, 460), (566, 564, 461, 459), (563, 565, 460, 462), (564, 562, 463, 461), (561, 563, 462, 464), (562, 560, 465, 463), (559, 561, 464, 466), (560, 558, 467, 465), (557, 559, 466, 468), (558, 556, 469, 467), (555, 557, 468, 470), (556, 554, 471, 469), (553, 555, 470, 472), (554, 552, 473, 471), (551, 553, 472, 474), (552, 550, 475, 473), (549, 551, 474, 476), (550, 548, 477, 475), (547, 549, 476, 478), (548, 546, 479, 477), (545, 547, 478, 480), (546, 544, 481, 479), (543, 545, 480, 482), (544, 542, 483, 481), (541, 543, 482, 484), (542, 540, 485, 483), (539, 541, 484, 486), (540, 538, 487, 485), (537, 539, 486, 488), (538, 536, 489, 487), (535, 537, 488, 490), (536, 534, 491, 489), (533, 535, 490, 492), (534, 532, 493, 491), (531, 533, 492, 494), (532, 530, 495, 493), (529, 531, 494, 496), (530, 528, 497, 495), (527, 529, 496, 498), (528, 526, 499, 497), (525, 527, 498, 500), (526, 524, 501, 499), (523, 525, 500, 502), (524, 522, 503, 501), (521, 523, 502, 504), (522, 520, 505, 503), (519, 521, 504, 506), (520, 518, 507, 505), (517, 519, 506, 508), (518, 516, 509, 507), (515, 517, 508, 510), (516, 514, 513, 509), (577, 515, 510, 511), (514, 575, 512, 513), (639, 638, 515, 577), (638, 636, 517, 515), (636, 634, 519, 517), (634, 632, 521, 519), (632, 630, 523, 521), (630, 628, 525, 523), (628, 626, 527, 525), (626, 624, 529, 527), (624, 622, 531, 529), (622, 620, 533, 531), (620, 618, 535, 533), (618, 616, 537, 535), (616, 614, 539, 537), (614, 612, 541, 539), (612, 610, 543, 541), (610, 608, 545, 543), (608, 606, 547, 545), (606, 604, 549, 547), (604, 602, 551, 549), (602, 600, 553, 551), (600, 598, 555, 553), (598, 596, 557, 555), (596, 594, 559, 557), (594, 592, 561, 559), (592, 590, 563, 561), (590, 588, 565, 563), (588, 586, 567, 565), (586, 584, 569, 567), (584, 582, 571, 569), (582, 580, 573, 571), (580, 578, 576, 573), (578, 639, 577, 576), (704, 705, 639, 578), (673, 672, 579, 641), (703, 704, 578, 580), (672, 671, 581, 579), (702, 703, 580, 582), (671, 670, 583, 581), (701, 702, 582, 584), (670, 669, 585, 583), (700, 701, 584, 586), (669, 668, 587, 585), (699, 700, 586, 588), (668, 667, 589, 587), (698, 699, 588, 590), (667, 666, 591, 589), (697, 698, 590, 592), (666, 665, 593, 591), (696, 697, 592, 594), (665, 664, 595, 593), (695, 696, 594, 596), (664, 663, 597, 595), (694, 695, 596, 598), (663, 662, 599, 597), (693, 694, 598, 600), (662, 661, 601, 599), (692, 693, 600, 602), (661, 660, 603, 601), (691, 692, 602, 604), (660, 659, 605, 603), (690, 691, 604, 606), (659, 658, 607, 605), (689, 690, 606, 608), (658, 657, 609, 607), (688, 689, 608, 610), (657, 656, 611, 609), (687, 688, 610, 612), (656, 655, 613, 611), (686, 687, 612, 614), (655, 654, 615, 613), (685, 686, 614, 616), (654, 653, 617, 615), (684, 685, 616, 618), (653, 652, 619, 617), (683, 684, 618, 620), (652, 651, 621, 619), (682, 683, 620, 622), (651, 650, 623, 621), (681, 682, 622, 624), (650, 649, 625, 623), (680, 681, 624, 626), (649, 648, 627, 625), (679, 680, 626, 628), (648, 647, 629, 627), (678, 679, 628, 630), (647, 646, 631, 629), (677, 678, 630, 632), (646, 645, 633, 631), (676, 677, 632, 634), (645, 644, 635, 633), (675, 676, 634, 636), (644, 643, 637, 635), (674, 675, 636, 638), (643, 642, 640, 637), (705, 674, 638, 639), (642, 673, 641, 640), (637, 516, 518, 635), (635, 518, 520, 633), (633, 520, 522, 631), (631, 522, 524, 629), (629, 524, 526, 627), (627, 526, 528, 625), (625, 528, 530, 623), (623, 530, 532, 621), (621, 532, 534, 619), (619, 534, 536, 617), (617, 536, 538, 615), (615, 538, 540, 613), (613, 540, 542, 611), (611, 542, 544, 609), (609, 544, 546, 607), (607, 546, 548, 605), (605, 548, 550, 603), (603, 550, 552, 601), (601, 552, 554, 599), (599, 554, 556, 597), (597, 556, 558, 595), (595, 558, 560, 593), (593, 560, 562, 591), (591, 562, 564, 589), (589, 564, 566, 587), (587, 566, 568, 585), (585, 568, 570, 583), (583, 570, 572, 581), (581, 572, 574, 579), (579, 574, 575, 641), (641, 575, 514, 640), (640, 514, 516, 637), (673, 705, 704, 672), (672, 704, 703, 671), (671, 703, 702, 670), (670, 702, 701, 669), (669, 701, 700, 668), (668, 700, 699, 667), (667, 699, 698, 666), (666, 698, 697, 665), (665, 697, 696, 664), (664, 696, 695, 663), (663, 695, 694, 662), (662, 694, 693, 661), (661, 693, 692, 660), (660, 692, 691, 659), (659, 691, 690, 658), (658, 690, 689, 657), (657, 689, 688, 656), (656, 688, 687, 655), (655, 687, 686, 654), (654, 686, 685, 653), (653, 685, 684, 652), (652, 684, 683, 651), (651, 683, 682, 650), (650, 682, 681, 649), (649, 681, 680, 648), (648, 680, 679, 647), (647, 679, 678, 646), (646, 678, 677, 645), (645, 677, 676, 644), (644, 676, 675, 643), (643, 675, 674, 642), (642, 674, 705, 673), (193, 729, 707, 132), (729, 323, 322, 707), (191, 723, 729, 193), (723, 324, 323, 729), (189, 715, 723, 191), (715, 325, 324, 723), (187, 708, 715, 189), (708, 326, 325, 715), (185, 716, 708, 187), (716, 327, 326, 708), (183, 727, 716, 185), (727, 328, 327, 716), (181, 725, 727, 183), (725, 329, 328, 727), (179, 733, 725, 181), (733, 330, 329, 725), (177, 706, 733, 179), (706, 331, 330, 733), (175, 735, 706, 177), (735, 332, 331, 706), (173, 724, 735, 175), (724, 333, 332, 735), (171, 732, 724, 173), (732, 334, 333, 724), (169, 712, 732, 171), (712, 335, 334, 732), (167, 719, 712, 169), (719, 336, 335, 712), (165, 721, 719, 167), (721, 337, 336, 719), (163, 728, 721, 165), (728, 338, 337, 721), (161, 717, 728, 163), (717, 339, 338, 728), (159, 711, 717, 161), (711, 340, 339, 717), (157, 730, 711, 159), (730, 341, 340, 711), (155, 736, 730, 157), (736, 342, 341, 730), (153, 734, 736, 155), (734, 343, 342, 736), (151, 731, 734, 153), (731, 344, 343, 734), (149, 713, 731, 151), (713, 345, 344, 731), (147, 714, 713, 149), (714, 346, 345, 713), (145, 720, 714, 147), (720, 347, 346, 714), (143, 718, 720, 145), (718, 348, 347, 720), (141, 709, 718, 143), (709, 349, 348, 718), (139, 710, 709, 141), (710, 350, 349, 709), (137, 726, 710, 139), (726, 351, 350, 710), (135, 722, 726, 137), (722, 352, 351, 726), (133, 737, 722, 135), (737, 353, 352, 722), (132, 707, 737, 133), (707, 322, 353, 737), (768, 738, 770, 801), (738, 753, 771, 770), (753, 749, 772, 771), (749, 765, 773, 772), (765, 766, 774, 773), (766, 757, 775, 774), (757, 755, 776, 775), (755, 761, 777, 776), (761, 762, 778, 777), (762, 744, 779, 778), (744, 741, 780, 779), (741, 739, 781, 780), (739, 745, 782, 781), (745, 764, 783, 782), (764, 758, 784, 783), (758, 747, 785, 784), (747, 754, 786, 785), (754, 756, 787, 786), (756, 763, 788, 787), (763, 743, 789, 788), (743, 751, 790, 789), (751, 740, 791, 790), (740, 769, 792, 791), (769, 742, 793, 792), (742, 750, 794, 793), (750, 748, 795, 794), (748, 759, 796, 795), (759, 767, 797, 796), (767, 760, 798, 797), (760, 752, 799, 798), (752, 746, 800, 799), (746, 768, 801, 800), (865, 864, 802, 832), (864, 863, 817, 802), (863, 862, 813, 817), (862, 861, 829, 813), (861, 860, 830, 829), (860, 859, 821, 830), (859, 858, 819, 821), (858, 857, 825, 819), (857, 856, 826, 825), (856, 855, 808, 826), (855, 854, 805, 808), (854, 853, 803, 805), (853, 852, 809, 803), (852, 851, 828, 809), (851, 850, 822, 828), (850, 849, 811, 822), (849, 848, 818, 811), (848, 847, 820, 818), (847, 846, 827, 820), (846, 845, 807, 827), (845, 844, 815, 807), (844, 843, 804, 815), (843, 842, 833, 804), (842, 841, 806, 833), (841, 840, 814, 806), (840, 839, 812, 814), (839, 838, 823, 812), (838, 837, 831, 823), (837, 836, 824, 831), (836, 835, 816, 824), (835, 834, 810, 816), (834, 865, 832, 810)])
me_cylinder.polygons.foreach_set('use_smooth', [True] * 800)
me_cylinder.polygons.foreach_set('material_index', [0, 0, 0, 0, 0, 0, 0, 0, 0, 0, 0, 0, 0, 0, 0, 0, 0, 0, 0, 0, 0, 0, 0, 0, 0, 0, 0, 0, 0, 0, 0, 0, 0, 0, 0, 0, 0, 0, 0, 0, 0, 0, 0, 0, 0, 0, 0, 0, 0, 0, 0, 0, 0, 0, 0, 0, 0, 0, 0, 0, 0, 0, 0, 0, 0, 0, 0, 0, 0, 0, 0, 0, 0, 0, 0, 0, 0, 0, 0, 0, 0, 0, 0, 0, 0, 0, 0, 0, 0, 0, 0, 0, 0, 0, 0, 0, 0, 0, 0, 0, 0, 0, 0, 0, 0, 0, 0, 0, 0, 0, 0, 0, 0, 0, 0, 0, 0, 0, 0, 0, 0, 0, 0, 0, 0, 0, 0, 0, 0, 0, 0, 0, 0, 0, 0, 0, 0, 0, 0, 0, 0, 0, 0, 0, 0, 0, 0, 0, 0, 0, 0, 0, 0, 0, 0, 0, 0, 0, 0, 0, 0, 0, 0, 0, 0, 0, 0, 0, 0, 0, 0, 0, 0, 0, 0, 0, 0, 0, 0, 0, 0, 0, 0, 0, 0, 0, 0, 0, 0, 0, 0, 0, 0, 0, 0, 0, 0, 0, 0, 0, 0, 0, 0, 0, 0, 0, 0, 0, 0, 0, 0, 0, 0, 0, 0, 0, 0, 0, 0, 0, 0, 0, 0, 0, 0, 0, 0, 0, 0, 0, 0, 0, 0, 0, 0, 0, 0, 0, 0, 0, 0, 0, 0, 0, 0, 0, 0, 0, 0, 0, 0, 0, 0, 0, 0, 0, 0, 0, 0, 0, 0, 0, 0, 0, 0, 0, 0, 0, 0, 0, 0, 0, 0, 0, 0, 0, 0, 0, 0, 0, 0, 0, 0, 0, 0, 0, 0, 0, 0, 0, 0, 0, 0, 0, 0, 0, 0, 0, 0, 0, 0, 0, 0, 0, 0, 0, 0, 0, 0, 0, 0, 0, 0, 0, 0, 0, 0, 0, 0, 0, 0, 0, 0, 0, 0, 0, 0, 0, 0, 0, 0, 0, 0, 0, 0, 0, 0, 0, 0, 0, 0, 0, 0, 0, 0, 0, 0, 0, 0, 0, 0, 0, 0, 0, 0, 0, 0, 0, 0, 0, 0, 0, 0, 0, 0, 0, 0, 0, 0, 0, 0, 0, 0, 0, 0, 0, 0, 0, 0, 0, 0, 0, 0, 0, 0, 0, 0, 0, 0, 0, 0, 0, 0, 0, 0, 0, 0, 0, 0, 0, 0, 0, 0, 0, 0, 0, 0, 0, 0, 0, 0, 0, 0, 0, 0, 0, 0, 0, 0, 0, 0, 0, 0, 0, 0, 0, 0, 0, 0, 0, 0, 0, 0, 0, 0, 0, 0, 0, 0, 0, 0, 0, 0, 0, 0, 0, 0, 0, 0, 0, 0, 0, 0, 0, 0, 0, 0, 0, 0, 0, 0, 0, 0, 0, 0, 0, 0, 0, 0, 0, 0, 0, 0, 0, 0, 0, 0, 0, 0, 0, 0, 0, 0, 0, 0, 0, 0, 0, 0, 0, 0, 0, 0, 0, 0, 0, 0, 0, 0, 0, 0, 0, 0, 0, 0, 0, 0, 0, 0, 0, 0, 0, 0, 0, 0, 0, 0, 0, 0, 0, 0, 0, 0, 0, 0, 0, 0, 0, 0, 0, 0, 0, 0, 0, 0, 0, 0, 0, 0, 0, 0, 0, 0, 0, 0, 0, 0, 0, 0, 0, 0, 0, 0, 0, 0, 0, 0, 0, 0, 0, 0, 0, 0, 0, 0, 0, 0, 0, 0, 0, 0, 0, 0, 0, 0, 0, 0, 0, 0, 0, 0, 0, 0, 0, 0, 0, 0, 0, 0, 0, 0, 0, 0, 0, 0, 0, 0, 0, 0, 0, 0, 0, 0, 0, 0, 0, 0, 0, 0, 0, 0, 0, 0, 0, 0, 0, 0, 0, 0, 0, 0, 0, 0, 0, 0, 0, 0, 0, 0, 0, 0, 0, 0, 0, 0, 0, 0, 0, 0, 0, 0, 0, 0, 0, 0, 0, 0, 0, 0, 0, 0, 0, 0, 0, 0, 0, 0, 0, 0, 0, 0, 0, 0, 0, 0, 0, 0, 0, 0, 0, 0, 0, 0, 1, 0, 1, 0, 1, 0, 1, 0, 1, 0, 1, 0, 1, 0, 1, 0, 1, 0, 1, 0, 1, 0, 1, 0, 1, 0, 1, 0, 1, 0, 1, 0, 1, 0, 1, 0, 1, 0, 1, 0, 1, 0, 1, 0, 1, 0, 1, 0, 1, 0, 1, 0, 1, 0, 1, 0, 1, 0, 1, 0, 1, 0, 1, 1, 1, 1, 1, 1, 1, 1, 1, 1, 1, 1, 1, 1, 1, 1, 1, 1, 1, 1, 1, 1, 1, 1, 1, 1, 1, 1, 1, 1, 1, 1, 1, 0, 0, 0, 0, 0, 0, 0, 0, 0, 0, 0, 0, 0, 0, 0, 0, 0, 0, 0, 0, 0, 0, 0, 0, 0, 0, 0, 0, 0, 0, 0, 0])
_uv = me_cylinder.uv_layers.new(name='UVTex')
_uv.uv.foreach_set('vector', [0.0, 0.0, 1.0, 0.0, 1.0, 1.0, 0.0, 0.0, 1.0, 0.0, 1.0, 1.0, 0.0, 0.0, 1.0, 0.0, 1.0, 1.0, 0.0, 0.0, 1.0, 0.0, 1.0, 1.0, 0.0, 0.0, 1.0, 0.0, 1.0, 1.0, 0.0, 0.0, 1.0, 0.0, 1.0, 1.0, 0.0, 0.0, 1.0, 0.0, 1.0, 1.0, 0.0, 0.0, 1.0, 0.0, 1.0, 1.0, 0.0, 0.0, 1.0, 0.0, 1.0, 1.0, 0.0, 0.0, 1.0, 0.0, 1.0, 1.0, 0.0, 0.0, 1.0, 0.0, 1.0, 1.0, 0.0, 0.0, 1.0, 0.0, 1.0, 1.0, 0.0, 0.0, 1.0, 0.0, 1.0, 1.0, 0.0, 0.0, 1.0, 0.0, 1.0, 1.0, 0.0, 0.0, 1.0, 0.0, 1.0, 1.0, 0.0, 0.0, 1.0, 0.0, 1.0, 1.0, 0.0, 0.0, 1.0, 0.0, 1.0, 1.0, 0.0, 0.0, 1.0, 0.0, 1.0, 1.0, 0.0, 0.0, 1.0, 0.0, 1.0, 1.0, 0.0, 0.0, 1.0, 0.0, 1.0, 1.0, 0.0, 0.0, 1.0, 0.0, 1.0, 1.0, 0.0, 0.0, 1.0, 0.0, 1.0, 1.0, 0.0, 0.0, 1.0, 0.0, 1.0, 1.0, 0.0, 0.0, 1.0, 0.0, 1.0, 1.0, 0.0, 0.0, 1.0, 0.0, 1.0, 1.0, 0.0, 0.0, 1.0, 0.0, 1.0, 1.0, 0.0, 0.0, 1.0, 0.0, 1.0, 1.0, 0.0, 0.0, 1.0, 0.0, 1.0, 1.0, 0.0, 0.0, 1.0, 0.0, 1.0, 1.0, 0.0, 0.0, 1.0, 0.0, 1.0, 1.0, 0.0, 0.0, 1.0, 0.0, 1.0, 1.0, 0.0, 0.0, 1.0, 0.0, 1.0, 1.0, 0.0, 0.0, 1.0, 0.0, 1.0, 1.0, 0.0, 0.0, 1.0, 0.0, 1.0, 1.0, 0.0, 0.0, 1.0, 0.0, 1.0, 1.0, 0.0, 0.0, 1.0, 0.0, 1.0, 1.0, 0.0, 0.0, 1.0, 0.0, 1.0, 1.0, 0.0, 0.0, 1.0, 0.0, 1.0, 1.0, 0.0, 0.0, 1.0, 0.0, 1.0, 1.0, 0.0, 0.0, 1.0, 0.0, 1.0, 1.0, 0.0, 0.0, 1.0, 0.0, 1.0, 1.0, 0.0, 0.0, 1.0, 0.0, 1.0, 1.0, 0.0, 0.0, 1.0, 0.0, 1.0, 1.0, 0.0, 0.0, 1.0, 0.0, 1.0, 1.0, 0.0, 0.0, 1.0, 0.0, 1.0, 1.0, 0.0, 0.0, 1.0, 0.0, 1.0, 1.0, 0.0, 0.0, 1.0, 0.0, 1.0, 1.0, 0.0, 0.0, 1.0, 0.0, 1.0, 1.0, 0.0, 0.0, 1.0, 0.0, 1.0, 1.0, 0.0, 0.0, 1.0, 0.0, 1.0, 1.0, 0.0, 0.0, 1.0, 0.0, 1.0, 1.0, 0.0, 0.0, 1.0, 0.0, 1.0, 1.0, 0.0, 0.0, 1.0, 0.0, 1.0, 1.0, 0.0, 0.0, 1.0, 0.0, 1.0, 1.0, 0.0, 0.0, 1.0, 0.0, 1.0, 1.0, 0.0, 0.0, 1.0, 0.0, 1.0, 1.0, 0.0, 0.0, 1.0, 0.0, 1.0, 1.0, 0.0, 0.0, 1.0, 0.0, 1.0, 1.0, 0.0, 0.0, 1.0, 0.0, 1.0, 1.0, 0.0, 0.0, 1.0, 0.0, 1.0, 1.0, 0.0, 0.0, 1.0, 0.0, 1.0, 1.0, 0.0, 0.0, 1.0, 0.0, 1.0, 1.0, 0.0, 0.0, 1.0, 0.0, 1.0, 1.0, 0.0, 0.0, 1.0, 0.0, 1.0, 1.0, 0.0, 0.0, 1.0, 0.0, 1.0, 1.0, 0.0, 1.0, 0.0, 0.0, 1.0, 0.0, 1.0, 1.0, 0.0, 1.0, 0.0, 0.0, 1.0, 0.0, 1.0, 1.0, 0.0, 1.0, 0.0, 0.0, 1.0, 0.0, 1.0, 1.0, 0.0, 1.0, 0.0, 0.0, 1.0, 0.0, 1.0, 1.0, 0.0, 1.0, 0.0, 0.0, 1.0, 0.0, 1.0, 1.0, 0.0, 1.0, 0.0, 0.0, 1.0, 0.0, 1.0, 1.0, 0.0, 1.0, 0.0, 0.0, 1.0, 0.0, 1.0, 1.0, 0.0, 1.0, 0.0, 0.0, 1.0, 0.0, 1.0, 1.0, 0.0, 1.0, 0.0, 0.0, 1.0, 0.0, 1.0, 1.0, 0.0, 1.0, 0.0, 0.0, 1.0, 0.0, 1.0, 1.0, 0.0, 1.0, 0.0, 0.0, 1.0, 0.0, 1.0, 1.0, 0.0, 1.0, 0.0, 0.0, 1.0, 0.0, 1.0, 1.0, 0.0, 1.0, 0.0, 0.0, 1.0, 0.0, 1.0, 1.0, 0.0, 1.0, 0.0, 0.0, 1.0, 0.0, 1.0, 1.0, 0.0, 1.0, 0.0, 0.0, 1.0, 0.0, 1.0, 1.0, 0.0, 1.0, 0.0, 0.0, 1.0, 0.0, 1.0, 1.0, 0.0, 1.0, 0.0, 0.0, 1.0, 0.0, 1.0, 1.0, 0.0, 1.0, 0.0, 0.0, 1.0, 0.0, 1.0, 1.0, 0.0, 1.0, 0.0, 0.0, 1.0, 0.0, 1.0, 1.0, 0.0, 1.0, 0.0, 0.0, 1.0, 0.0, 1.0, 1.0, 0.0, 1.0, 0.0, 0.0, 1.0, 0.0, 1.0, 1.0, 0.0, 1.0, 0.0, 0.0, 1.0, 0.0, 1.0, 1.0, 0.0, 1.0, 0.0, 0.0, 1.0, 0.0, 1.0, 1.0, 0.0, 1.0, 0.0, 0.0, 1.0, 0.0, 1.0, 1.0, 0.0, 1.0, 0.0, 0.0, 1.0, 0.0, 1.0, 1.0, 0.0, 1.0, 0.0, 0.0, 1.0, 0.0, 1.0, 1.0, 0.0, 1.0, 0.0, 0.0, 1.0, 0.0, 1.0, 1.0, 0.0, 1.0, 0.0, 0.0, 1.0, 0.0, 1.0, 1.0, 0.0, 1.0, 0.0, 0.0, 1.0, 0.0, 1.0, 1.0, 0.0, 1.0, 0.0, 0.0, 1.0, 0.0, 1.0, 1.0, 0.0, 1.0, 0.0, 0.0, 1.0, 0.0, 1.0, 1.0, 0.0, 1.0, 0.0, 0.0, 1.0, 0.0, 1.0, 1.0, 0.0, 1.0, 0.0, 0.0, 1.0, 0.0, 1.0, 1.0, 0.0, 1.0, 0.0, 0.0, 1.0, 0.0, 1.0, 1.0, 0.0, 1.0, 0.0, 0.0, 1.0, 0.0, 1.0, 1.0, 0.0, 1.0, 0.0, 0.0, 1.0, 0.0, 1.0, 1.0, 0.0, 1.0, 0.0, 0.0, 1.0, 0.0, 1.0, 1.0, 0.0, 1.0, 0.0, 0.0, 1.0, 0.0, 1.0, 1.0, 0.0, 1.0, 0.0, 0.0, 1.0, 0.0, 1.0, 1.0, 0.0, 1.0, 0.0, 0.0, 1.0, 0.0, 1.0, 1.0, 0.0, 1.0, 0.0, 0.0, 1.0, 0.0, 1.0, 1.0, 0.0, 1.0, 0.0, 0.0, 1.0, 0.0, 1.0, 1.0, 0.0, 1.0, 0.0, 0.0, 1.0, 0.0, 1.0, 1.0, 0.0, 1.0, 0.0, 0.0, 1.0, 0.0, 1.0, 1.0, 0.0, 1.0, 0.0, 0.0, 1.0, 0.0, 1.0, 1.0, 0.0, 1.0, 0.0, 0.0, 1.0, 0.0, 1.0, 1.0, 0.0, 1.0, 0.0, 0.0, 1.0, 0.0, 1.0, 1.0, 0.0, 1.0, 0.0, 0.0, 1.0, 0.0, 1.0, 1.0, 0.0, 1.0, 0.0, 0.0, 1.0, 0.0, 1.0, 1.0, 0.0, 1.0, 0.0, 0.0, 1.0, 0.0, 1.0, 1.0, 0.0, 1.0, 0.0, 0.0, 1.0, 0.0, 1.0, 1.0, 0.0, 1.0, 0.0, 0.0, 1.0, 0.0, 1.0, 1.0, 0.0, 1.0, 0.0, 0.0, 1.0, 0.0, 1.0, 1.0, 0.0, 1.0, 0.0, 0.0, 1.0, 0.0, 1.0, 1.0, 0.0, 1.0, 0.0, 0.0, 1.0, 0.0, 1.0, 1.0, 0.0, 1.0, 0.0, 0.0, 1.0, 0.0, 1.0, 1.0, 0.0, 1.0, 0.0, 0.0, 1.0, 0.0, 1.0, 1.0, 0.0, 1.0, 0.0, 0.0, 1.0, 0.0, 1.0, 1.0, 0.0, 1.0, 0.0, 0.0, 1.0, 0.0, 1.0, 1.0, 0.0, 1.0, 0.0, 0.0, 1.0, 0.0, 1.0, 1.0, 0.0, 1.0, 0.0, 0.0, 1.0, 0.0, 1.0, 1.0, 0.0, 1.0, 0.0, 0.0, 1.0, 0.0, 1.0, 1.0, 0.0, 1.0, 0.0, 0.0, 1.0, 0.0, 1.0, 1.0, 0.0, 1.0, 0.0, 0.0, 1.0, 0.0, 1.0, 1.0, 0.0, 1.0, 0.0, 0.0, 1.0, 0.0, 1.0, 1.0, 0.0, 1.0, 0.0, 0.0, 1.0, 0.0, 1.0, 1.0, 0.0, 1.0, 0.0, 0.0, 1.0, 0.0, 1.0, 1.0, 0.0, 1.0, 0.0, 0.0, 1.0, 0.0, 1.0, 1.0, 0.0, 1.0, 0.0, 0.0, 1.0, 0.0, 1.0, 1.0, 0.0, 1.0, 0.0, 0.0, 1.0, 0.0, 1.0, 1.0, 0.0, 1.0, 0.0, 0.0, 1.0, 0.0, 1.0, 1.0, 0.0, 1.0, 0.0, 0.0, 1.0, 0.0, 1.0, 1.0, 0.0, 1.0, 0.0, 0.0, 1.0, 0.0, 1.0, 1.0, 0.0, 1.0, 0.0, 0.0, 1.0, 0.0, 1.0, 1.0, 0.0, 1.0, 0.0, 0.0, 1.0, 0.0, 1.0, 1.0, 0.0, 1.0, 0.0, 0.0, 1.0, 0.0, 1.0, 1.0, 0.0, 1.0, 0.0, 0.0, 1.0, 0.0, 1.0, 1.0, 0.0, 1.0, 0.0, 0.0, 1.0, 0.0, 1.0, 1.0, 0.0, 1.0, 0.0, 0.0, 1.0, 0.0, 1.0, 1.0, 0.0, 1.0, 0.0, 0.0, 1.0, 0.0, 1.0, 1.0, 0.0, 1.0, 0.0, 0.0, 1.0, 0.0, 1.0, 1.0, 0.0, 1.0, 0.0, 0.0, 1.0, 0.0, 1.0, 1.0, 0.0, 1.0, 0.0, 0.0, 1.0, 0.0, 1.0, 1.0, 0.0, 1.0, 0.0, 0.0, 1.0, 0.0, 1.0, 1.0, 0.0, 1.0, 0.0, 0.0, 1.0, 0.0, 1.0, 1.0, 0.0, 1.0, 0.0, 0.0, 1.0, 0.0, 1.0, 1.0, 0.0, 1.0, 0.0, 0.0, 1.0, 0.0, 1.0, 1.0, 0.0, 1.0, 0.0, 0.0, 1.0, 0.0, 1.0, 1.0, 0.0, 1.0, 0.0, 0.0, 1.0, 0.0, 1.0, 1.0, 0.0, 1.0, 0.0, 0.0, 1.0, 0.0, 1.0, 1.0, 0.0, 1.0, 0.0, 0.0, 1.0, 0.0, 1.0, 1.0, 0.0, 1.0, 0.0, 0.0, 1.0, 0.0, 1.0, 1.0, 0.0, 1.0, 0.0, 0.0, 1.0, 0.0, 1.0, 1.0, 0.0, 1.0, 0.0, 0.0, 1.0, 0.0, 1.0, 1.0, 0.0, 1.0, 0.0, 0.0, 1.0, 0.0, 1.0, 1.0, 0.0, 1.0, 0.0, 0.0, 1.0, 0.0, 1.0, 1.0, 0.0, 1.0, 0.0, 0.0, 1.0, 0.0, 1.0, 1.0, 0.0, 1.0, 0.0, 0.0, 1.0, 0.0, 1.0, 1.0, 0.0, 1.0, 0.0, 0.0, 1.0, 0.0, 1.0, 1.0, 0.0, 1.0, 0.0, 0.0, 1.0, 0.0, 1.0, 1.0, 0.0, 1.0, 0.0, 0.0, 1.0, 0.0, 1.0, 1.0, 0.0, 1.0, 0.0, 0.0, 1.0, 0.0, 1.0, 1.0, 0.0, 1.0, 0.0, 0.0, 1.0, 0.0, 1.0, 1.0, 0.0, 1.0, 0.0, 0.0, 1.0, 0.0, 1.0, 1.0, 0.0, 1.0, 0.0, 0.0, 1.0, 0.0, 1.0, 1.0, 0.0, 1.0, 0.0, 0.0, 1.0, 0.0, 1.0, 1.0, 0.0, 1.0, 0.0, 0.0, 1.0, 0.0, 1.0, 1.0, 0.0, 1.0, 0.0, 0.0, 1.0, 0.0, 1.0, 1.0, 0.0, 1.0, 0.0, 0.0, 1.0, 0.0, 1.0, 1.0, 0.0, 1.0, 0.0, 0.0, 1.0, 0.0, 1.0, 1.0, 0.0, 1.0, 0.0, 0.0, 1.0, 0.0, 1.0, 1.0, 0.0, 1.0, 0.0, 0.0, 1.0, 0.0, 1.0, 1.0, 0.0, 1.0, 0.0, 0.0, 1.0, 0.0, 1.0, 1.0, 0.0, 1.0, 0.0, 0.0, 1.0, 0.0, 1.0, 1.0, 0.0, 1.0, 0.0, 0.0, 1.0, 0.0, 1.0, 1.0, 0.0, 1.0, 0.0, 0.0, 1.0, 0.0, 1.0, 1.0, 0.0, 1.0, 0.0, 0.0, 1.0, 0.0, 1.0, 1.0, 0.0, 1.0, 0.0, 0.0, 1.0, 0.0, 1.0, 1.0, 0.0, 1.0, 0.0, 0.0, 1.0, 0.0, 1.0, 1.0, 0.0, 1.0, 0.0, 0.0, 1.0, 0.0, 1.0, 1.0, 0.0, 1.0, 0.0, 0.0, 1.0, 0.0, 1.0, 1.0, 0.0, 1.0, 0.0, 0.0, 1.0, 0.0, 1.0, 1.0, 0.0, 1.0, 0.0, 0.0, 1.0, 0.0, 1.0, 1.0, 0.0, 1.0, 0.0, 0.0, 1.0, 0.0, 1.0, 1.0, 0.0, 1.0, 0.0, 0.0, 1.0, 0.0, 1.0, 1.0, 0.0, 1.0, 0.0, 0.0, 1.0, 0.0, 1.0, 1.0, 0.0, 1.0, 0.0, 0.0, 1.0, 0.0, 1.0, 1.0, 0.0, 1.0, 0.0, 0.0, 1.0, 0.0, 1.0, 1.0, 0.0, 1.0, 0.0, 0.0, 1.0, 0.0, 1.0, 1.0, 0.0, 1.0, 0.0, 0.0, 1.0, 0.0, 1.0, 1.0, 0.0, 1.0, 0.0, 0.0, 1.0, 0.0, 1.0, 1.0, 0.0, 1.0, 0.0, 0.0, 1.0, 0.0, 1.0, 1.0, 0.0, 1.0, 0.0, 0.0, 1.0, 0.0, 1.0, 1.0, 0.0, 1.0, 0.0, 0.0, 1.0, 0.0, 1.0, 1.0, 0.0, 1.0, 0.0, 0.0, 1.0, 0.0, 1.0, 1.0, 0.0, 1.0, 0.0, 0.0, 1.0, 0.0, 1.0, 1.0, 0.0, 1.0, 0.0, 0.0, 1.0, 0.0, 1.0, 1.0, 0.0, 1.0, 0.0, 0.0, 1.0, 0.0, 1.0, 1.0, 0.0, 1.0, 0.0, 0.0, 1.0, 0.0, 1.0, 1.0, 0.0, 1.0, 0.0, 0.0, 1.0, 0.0, 1.0, 1.0, 0.0, 1.0, 0.0, 0.0, 1.0, 0.0, 1.0, 1.0, 0.0, 1.0, 0.0, 0.0, 1.0, 0.0, 1.0, 1.0, 0.0, 1.0, 0.0, 0.0, 1.0, 0.0, 1.0, 1.0, 0.0, 1.0, 0.0, 0.0, 1.0, 0.0, 1.0, 1.0, 0.0, 1.0, 0.0, 0.0, 1.0, 0.0, 1.0, 1.0, 0.0, 1.0, 0.0, 0.0, 1.0, 0.0, 1.0, 1.0, 0.0, 1.0, 0.0, 0.0, 1.0, 0.0, 1.0, 1.0, 0.0, 1.0, 0.0, 0.0, 1.0, 0.0, 1.0, 1.0, 0.0, 1.0, 0.0, 0.0, 1.0, 0.0, 1.0, 1.0, 0.0, 1.0, 0.0, 0.0, 1.0, 0.0, 1.0, 1.0, 0.0, 1.0, 0.0, 0.0, 1.0, 0.0, 1.0, 1.0, 0.0, 1.0, 0.0, 0.0, 1.0, 0.0, 1.0, 1.0, 0.0, 1.0, 0.0, 0.0, 1.0, 0.0, 1.0, 1.0, 0.0, 1.0, 0.0, 0.0, 1.0, 0.0, 1.0, 1.0, 0.0, 1.0, 0.0, 0.0, 1.0, 0.0, 1.0, 1.0, 0.0, 1.0, 0.0, 0.0, 1.0, 0.0, 1.0, 1.0, 0.0, 1.0, 0.0, 0.0, 1.0, 0.0, 1.0, 1.0, 0.0, 1.0, 0.0, 0.0, 1.0, 0.0, 1.0, 1.0, 0.0, 1.0, 0.0, 0.0, 1.0, 0.0, 1.0, 1.0, 0.0, 1.0, 0.0, 0.0, 1.0, 0.0, 1.0, 1.0, 0.0, 1.0, 0.0, 0.0, 1.0, 0.0, 1.0, 1.0, 0.0, 1.0, 0.0, 0.0, 1.0, 0.0, 1.0, 1.0, 0.0, 1.0, 0.0, 0.0, 1.0, 0.0, 1.0, 1.0, 0.0, 1.0, 0.0, 0.0, 1.0, 0.0, 1.0, 1.0, 0.0, 1.0, 0.0, 0.0, 1.0, 0.0, 1.0, 1.0, 0.0, 1.0, 0.0, 0.0, 1.0, 0.0, 1.0, 1.0, 0.0, 1.0, 0.0, 0.0, 1.0, 0.0, 1.0, 1.0, 0.0, 1.0, 0.0, 0.0, 1.0, 0.0, 1.0, 1.0, 0.0, 1.0, 0.0, 0.0, 1.0, 0.0, 1.0, 1.0, 0.0, 1.0, 0.0, 0.0, 1.0, 0.0, 1.0, 1.0, 0.0, 1.0, 0.0, 0.0, 1.0, 0.0, 1.0, 1.0, 0.0, 1.0, 0.0, 0.0, 1.0, 0.0, 1.0, 1.0, 0.0, 1.0, 0.0, 0.0, 1.0, 0.0, 1.0, 1.0, 0.0, 1.0, 0.0, 0.0, 1.0, 0.0, 1.0, 1.0, 0.0, 1.0, 0.0, 0.0, 1.0, 0.0, 1.0, 1.0, 0.0, 1.0, 0.0, 0.0, 1.0, 0.0, 1.0, 1.0, 0.0, 1.0, 0.0, 0.0, 1.0, 0.0, 1.0, 1.0, 0.0, 1.0, 0.0, 0.0, 1.0, 0.0, 1.0, 1.0, 0.0, 1.0, 0.0, 0.0, 1.0, 0.0, 1.0, 1.0, 0.0, 1.0, 0.0, 0.0, 1.0, 0.0, 1.0, 1.0, 0.0, 1.0, 0.0, 0.0, 1.0, 0.0, 1.0, 1.0, 0.0, 1.0, 0.0, 0.0, 1.0, 0.0, 1.0, 1.0, 0.0, 1.0, 0.0, 0.0, 1.0, 0.0, 1.0, 1.0, 0.0, 1.0, 0.0, 0.0, 1.0, 0.0, 1.0, 1.0, 0.0, 1.0, 0.0, 0.0, 1.0, 0.0, 1.0, 1.0, 0.0, 1.0, 0.0, 0.0, 1.0, 0.0, 1.0, 1.0, 0.0, 1.0, 0.0, 0.0, 1.0, 0.0, 1.0, 1.0, 0.0, 1.0, 0.0, 0.0, 1.0, 0.0, 1.0, 1.0, 0.0, 1.0, 0.0, 0.0, 1.0, 0.0, 1.0, 1.0, 0.0, 1.0, 0.0, 0.0, 1.0, 0.0, 1.0, 1.0, 0.0, 1.0, 0.0, 0.0, 1.0, 0.0, 1.0, 1.0, 0.0, 1.0, 0.0, 0.0, 1.0, 0.0, 1.0, 1.0, 0.0, 1.0, 0.0, 0.0, 1.0, 0.0, 1.0, 1.0, 0.0, 1.0, 0.0, 0.0, 1.0, 0.0, 1.0, 1.0, 0.0, 1.0, 0.0, 0.0, 1.0, 0.0, 1.0, 1.0, 0.0, 1.0, 0.0, 0.0, 1.0, 0.0, 1.0, 1.0, 0.0, 1.0, 0.0, 0.0, 1.0, 0.0, 1.0, 1.0, 0.0, 1.0, 0.0, 0.0, 1.0, 0.0, 1.0, 1.0, 0.0, 1.0, 0.0, 0.0, 1.0, 0.0, 1.0, 1.0, 0.0, 1.0, 0.0, 0.0, 1.0, 0.0, 1.0, 1.0, 0.0, 1.0, 0.0, 0.0, 1.0, 0.0, 1.0, 1.0, 0.0, 1.0, 0.0, 0.0, 1.0, 0.0, 1.0, 1.0, 0.0, 1.0, 0.0, 0.0, 1.0, 0.0, 1.0, 1.0, 0.0, 1.0, 0.0, 0.0, 1.0, 0.0, 1.0, 1.0, 0.0, 1.0, 0.0, 0.0, 1.0, 0.0, 1.0, 1.0, 0.0, 1.0, 0.0, 0.0, 1.0, 0.0, 1.0, 1.0, 0.0, 1.0, 0.0, 0.0, 1.0, 0.0, 1.0, 1.0, 0.0, 1.0, 0.0, 0.0, 1.0, 0.0, 1.0, 1.0, 0.0, 1.0, 0.0, 0.0, 1.0, 0.0, 1.0, 1.0, 0.0, 1.0, 0.0, 0.0, 1.0, 0.0, 1.0, 1.0, 0.0, 1.0, 0.0, 0.0, 1.0, 0.0, 1.0, 1.0, 0.0, 1.0, 0.0, 0.0, 1.0, 0.0, 1.0, 1.0, 0.0, 1.0, 0.0, 0.0, 1.0, 0.0, 1.0, 1.0, 0.0, 1.0, 0.0, 0.0, 1.0, 0.0, 1.0, 1.0, 0.0, 1.0, 0.0, 0.0, 1.0, 0.0, 1.0, 1.0, 0.0, 1.0, 0.0, 0.0, 1.0, 0.0, 1.0, 1.0, 0.0, 1.0, 0.0, 0.0, 1.0, 0.0, 1.0, 1.0, 0.0, 1.0, 0.0, 0.0, 1.0, 0.0, 1.0, 1.0, 0.0, 1.0, 0.0, 0.0, 1.0, 0.0, 1.0, 1.0, 0.0, 1.0, 0.0, 0.0, 1.0, 0.0, 1.0, 1.0, 0.0, 1.0, 0.0, 0.0, 1.0, 0.0, 1.0, 1.0, 0.0, 1.0, 0.0, 0.0, 1.0, 0.0, 1.0, 1.0, 0.0, 1.0, 0.0, 0.0, 1.0, 0.0, 1.0, 1.0, 0.0, 1.0, 0.0, 0.0, 1.0, 0.0, 1.0, 1.0, 0.0, 1.0, 0.0, 0.0, 1.0, 0.0, 1.0, 1.0, 0.0, 1.0, 0.0, 0.0, 1.0, 0.0, 1.0, 1.0, 0.0, 1.0, 0.0, 0.0, 1.0, 0.0, 1.0, 1.0, 0.0, 1.0, 0.0, 0.0, 1.0, 0.0, 1.0, 1.0, 0.0, 1.0, 0.0, 0.0, 1.0, 0.0, 1.0, 1.0, 0.0, 1.0, 0.0, 0.0, 1.0, 0.0, 1.0, 1.0, 0.0, 1.0, 0.0, 0.0, 1.0, 0.0, 1.0, 1.0, 0.0, 1.0, 0.0, 0.0, 1.0, 0.0, 1.0, 1.0, 0.0, 1.0, 0.0, 0.0, 1.0, 0.0, 1.0, 1.0, 0.0, 1.0, 0.0, 0.0, 1.0, 0.0, 1.0, 1.0, 0.0, 1.0, 0.0, 0.0, 1.0, 0.0, 1.0, 1.0, 0.0, 1.0, 0.0, 0.0, 1.0, 0.0, 1.0, 1.0, 0.0, 1.0, 0.0, 0.0, 1.0, 0.0, 1.0, 1.0, 0.0, 1.0, 0.0, 0.0, 1.0, 0.0, 1.0, 1.0, 0.0, 1.0, 0.0, 0.0, 1.0, 0.0, 1.0, 1.0, 0.0, 1.0, 0.0, 0.0, 1.0, 0.0, 1.0, 1.0, 0.0, 1.0, 0.0, 0.0, 1.0, 0.0, 1.0, 1.0, 0.0, 1.0, 0.0, 0.0, 1.0, 0.0, 1.0, 1.0, 0.0, 1.0, 0.0, 0.0, 1.0, 0.0, 1.0, 1.0, 0.0, 1.0, 0.0, 0.0, 1.0, 0.0, 1.0, 1.0, 0.0, 1.0, 0.0, 0.0, 1.0, 0.0, 1.0, 1.0, 0.0, 1.0, 0.0, 0.0, 1.0, 0.0, 1.0, 1.0, 0.0, 1.0, 0.0, 0.0, 1.0, 0.0, 1.0, 1.0, 0.0, 1.0, 0.0, 0.0, 1.0, 0.0, 1.0, 1.0, 0.0, 1.0, 0.0, 0.0, 1.0, 0.0, 1.0, 1.0, 0.0, 1.0, 0.0, 0.0, 1.0, 0.0, 1.0, 1.0, 0.0, 1.0, 0.0, 0.0, 1.0, 0.0, 1.0, 1.0, 0.0, 1.0, 0.0, 0.0, 1.0, 0.0, 1.0, 1.0, 0.0, 1.0, 0.0, 0.0, 1.0, 0.0, 1.0, 1.0, 0.0, 1.0, 0.0, 0.0, 1.0, 0.0, 1.0, 1.0, 0.0, 1.0, 0.0, 0.0, 1.0, 0.0, 1.0, 1.0, 0.0, 1.0, 0.0, 0.0, 1.0, 0.0, 1.0, 1.0, 0.0, 1.0, 0.0, 0.0, 1.0, 0.0, 1.0, 1.0, 0.0, 1.0, 0.0, 0.0, 1.0, 0.0, 1.0, 1.0, 0.0, 1.0, 0.0, 0.0, 1.0, 0.0, 1.0, 1.0, 0.0, 1.0, 0.0, 0.0, 1.0, 0.0, 1.0, 1.0, 0.0, 1.0, 0.0, 0.0, 1.0, 0.0, 1.0, 1.0, 0.0, 1.0, 0.0, 0.0, 1.0, 0.0, 1.0, 1.0, 0.0, 1.0, 0.0, 0.0, 1.0, 0.0, 1.0, 1.0, 0.0, 1.0, 0.0, 0.0, 1.0, 0.0, 1.0, 1.0, 0.0, 1.0, 0.0, 0.0, 1.0, 0.0, 1.0, 1.0, 0.0, 1.0, 0.0, 0.0, 1.0, 0.0, 1.0, 1.0, 0.0, 1.0, 0.0, 0.0, 1.0, 0.0, 1.0, 1.0, 0.0, 1.0, 0.0, 0.0, 1.0, 0.0, 1.0, 1.0, 0.0, 1.0, 0.0, 0.0, 1.0, 0.0, 1.0, 1.0, 0.0, 1.0, 0.0, 0.0, 1.0, 0.0, 1.0, 1.0, 0.0, 1.0, 0.0, 0.0, 1.0, 0.0, 1.0, 1.0, 0.0, 1.0, 0.0, 0.0, 1.0, 0.0, 1.0, 1.0, 0.0, 1.0, 0.0, 0.0, 1.0, 0.0, 1.0, 1.0, 0.0, 1.0, 0.0, 0.0, 1.0, 0.0, 1.0, 1.0, 0.0, 1.0, 0.0, 0.0, 1.0, 0.0, 1.0, 1.0, 0.0, 1.0, 0.0, 0.0, 1.0, 0.0, 1.0, 1.0, 0.0, 1.0, 0.0, 0.0, 1.0, 0.0, 1.0, 1.0, 0.0, 1.0, 0.0, 0.0, 1.0, 0.0, 1.0, 1.0, 0.0, 1.0, 0.0, 0.0, 1.0, 0.0, 1.0, 1.0, 0.0, 1.0, 0.0, 0.0, 1.0, 0.0, 1.0, 1.0, 0.0, 1.0, 0.0, 0.0, 1.0, 0.0, 1.0, 1.0, 0.0, 1.0, 0.0, 0.0, 1.0, 0.0, 1.0, 1.0, 0.0, 1.0, 0.0, 0.0, 1.0, 0.0, 1.0, 1.0, 0.0, 1.0, 0.0, 0.0, 1.0, 0.0, 1.0, 1.0, 0.0, 1.0, 0.0, 0.0, 1.0, 0.0, 1.0, 1.0, 0.0, 1.0, 0.0, 0.0, 1.0, 0.0, 1.0, 1.0, 0.0, 1.0, 0.0, 0.0, 1.0, 0.0, 1.0, 1.0, 0.0, 1.0, 0.0, 0.0, 1.0, 0.0, 1.0, 1.0, 0.0, 1.0, 0.0, 0.0, 1.0, 0.0, 1.0, 1.0, 0.0, 1.0, 0.0, 0.0, 1.0, 0.0, 1.0, 1.0, 0.0, 1.0, 0.0, 0.0, 1.0, 0.0, 1.0, 1.0, 0.0, 1.0, 0.0, 0.0, 1.0, 0.0, 1.0, 1.0, 0.0, 1.0, 0.0, 0.0, 1.0, 0.0, 1.0, 1.0, 0.0, 1.0, 0.0, 0.0, 1.0, 0.0, 1.0, 1.0, 0.0, 1.0, 0.0, 0.0, 1.0, 0.0, 1.0, 1.0, 0.0, 1.0, 0.0, 0.0, 1.0, 0.0, 1.0, 1.0, 0.0, 1.0, 0.0, 0.0, 1.0, 0.0, 1.0, 1.0, 0.0, 1.0, 0.0, 0.0, 1.0, 0.0, 1.0, 1.0, 0.0, 1.0, 0.0, 0.0, 1.0, 0.0, 1.0, 1.0, 0.0, 1.0, 0.0, 0.0, 1.0, 0.0, 1.0, 1.0, 0.0, 1.0, 0.0, 0.0, 1.0, 0.0, 1.0, 1.0, 0.0, 1.0, 0.0, 0.0, 1.0, 0.0, 1.0, 1.0, 0.0, 1.0, 0.0, 0.0, 1.0, 0.0, 1.0, 1.0, 0.0, 1.0, 0.0, 0.0, 1.0, 0.0, 1.0, 1.0, 0.0, 1.0, 0.0, 0.0, 1.0, 0.0, 1.0, 1.0, 0.0, 1.0, 0.0, 0.0, 1.0, 0.0, 1.0, 1.0, 0.0, 1.0, 0.0, 0.0, 1.0, 0.0, 1.0, 1.0, 0.0, 1.0, 0.0, 0.0, 1.0, 0.0, 1.0, 1.0, 0.0, 1.0, 0.0, 0.0, 1.0, 0.0, 1.0, 1.0, 0.0, 1.0, 0.0, 0.0, 1.0, 0.0, 1.0, 1.0, 0.0, 1.0, 0.0, 0.0, 1.0, 0.0, 1.0, 1.0, 0.0, 1.0, 0.0, 0.0, 1.0, 0.0, 1.0, 1.0, 0.0, 1.0, 0.0, 0.0, 1.0, 0.0, 1.0, 1.0, 0.0, 1.0, 0.0, 0.0, 1.0, 0.0, 1.0, 1.0, 0.0, 1.0, 0.0, 0.0, 1.0, 0.0, 1.0, 1.0, 0.0, 1.0, 0.0, 0.0, 1.0, 0.0, 1.0, 1.0, 0.0, 1.0, 0.0, 0.0, 1.0, 0.0, 1.0, 1.0, 0.0, 1.0, 0.0, 0.0, 1.0, 0.0, 1.0, 1.0, 0.0, 1.0, 0.0, 0.0, 1.0, 0.0, 1.0, 1.0, 0.0, 1.0, 0.0, 0.0, 1.0, 0.0, 1.0, 1.0, 0.0, 1.0, 0.0, 0.0, 1.0, 0.0, 1.0, 1.0, 0.0, 1.0, 0.0, 0.0, 1.0, 0.0, 1.0, 1.0, 0.0, 1.0, 0.0, 0.0, 1.0, 0.0, 1.0, 1.0, 0.0, 1.0, 0.0, 0.0, 1.0, 0.0, 1.0, 1.0, 0.0, 1.0, 0.0, 0.0, 1.0, 0.0, 1.0, 1.0, 0.0, 1.0, 0.0, 0.0, 1.0, 0.0, 1.0, 1.0, 0.0, 1.0, 0.0, 0.0, 1.0, 0.0, 1.0, 1.0, 0.0, 1.0, 0.0, 0.0, 1.0, 0.0, 1.0, 1.0, 0.0, 1.0, 0.0, 0.0, 1.0, 0.0, 1.0, 1.0, 0.0, 1.0, 0.0, 0.0, 1.0, 0.0, 1.0, 1.0, 0.0, 1.0, 0.0, 0.0, 1.0, 0.0, 1.0, 1.0, 0.0, 1.0, 0.0, 0.0, 1.0, 0.0, 1.0, 1.0, 0.0, 1.0, 0.0, 0.0, 1.0, 0.0, 1.0, 1.0, 0.0, 1.0, 0.0, 0.0, 1.0, 0.0, 1.0, 1.0, 0.0, 1.0, 0.0, 0.0, 1.0, 0.0, 1.0, 1.0, 0.0, 1.0, 0.0, 0.0, 1.0, 0.0, 1.0, 1.0, 0.0, 1.0, 0.0, 0.0, 1.0, 0.0, 1.0, 1.0, 0.0, 1.0, 0.0, 0.0, 1.0, 0.0, 1.0, 1.0, 0.0, 1.0, 0.0, 0.0, 1.0, 0.0, 1.0, 1.0, 0.0, 1.0, 0.0, 0.0, 1.0, 0.0, 1.0, 1.0, 0.0, 1.0, 0.0, 0.0, 1.0, 0.0, 1.0, 1.0, 0.0, 1.0, 0.0, 0.0, 1.0, 0.0, 1.0, 1.0, 0.0, 1.0, 0.0, 0.0, 1.0, 0.0, 1.0, 1.0, 0.0, 1.0, 0.0, 0.0, 1.0, 0.0, 1.0, 1.0, 0.0, 1.0, 0.0, 0.0, 1.0, 0.0, 1.0, 1.0, 0.0, 1.0, 0.0, 0.0, 1.0, 0.0, 1.0, 1.0, 0.0, 1.0, 0.0, 0.0, 1.0, 0.0, 1.0, 1.0, 0.0, 1.0, 0.0, 0.0, 1.0, 0.0, 1.0, 1.0, 0.0, 1.0, 0.0, 0.0, 1.0, 0.0, 1.0, 1.0, 0.0, 1.0, 0.0, 0.0, 1.0, 0.0, 1.0, 1.0, 0.0, 1.0, 0.0, 0.0, 1.0, 0.0, 1.0, 1.0, 0.0, 1.0, 0.0, 0.0, 1.0, 0.0, 1.0, 1.0, 0.0, 1.0, 0.0, 0.0, 1.0, 0.0, 1.0, 1.0, 0.0, 1.0, 0.0, 0.0, 1.0, 0.0, 1.0, 1.0, 0.0, 1.0, 0.0, 0.0, 1.0, 0.0, 1.0, 1.0, 0.0, 1.0, 0.0, 0.0, 1.0, 0.0, 1.0, 1.0, 0.0, 1.0, 0.0, 0.0, 1.0, 0.0, 1.0, 1.0, 0.0, 1.0, 0.0, 0.0, 1.0, 0.0, 1.0, 1.0, 0.0, 1.0, 0.0, 0.0, 1.0, 0.0, 1.0, 1.0, 0.0, 1.0, 0.0, 0.0, 1.0, 0.0, 1.0, 1.0, 0.0, 1.0, 0.0, 0.0, 1.0, 0.0, 1.0, 1.0, 0.0, 1.0, 0.0, 0.0, 1.0, 0.0, 1.0, 1.0, 0.0, 1.0, 0.0, 0.0, 1.0, 0.0, 1.0, 1.0, 0.0, 1.0, 0.0, 0.0, 1.0, 0.0, 1.0, 1.0, 0.0, 1.0, 0.0, 0.0, 1.0, 0.0, 1.0, 1.0, 0.0, 1.0, 0.0, 0.0, 1.0, 0.0, 1.0, 1.0, 0.0, 1.0, 0.0, 0.0, 1.0, 0.0, 1.0, 1.0, 0.0, 1.0, 0.0, 0.0, 1.0, 0.0, 1.0, 1.0, 0.0, 1.0, 0.0, 0.0, 1.0, 0.0, 1.0, 1.0, 0.0, 1.0, 0.0, 0.0, 1.0, 0.0, 1.0, 1.0, 0.0, 1.0, 0.0, 0.0, 1.0, 0.0, 1.0, 1.0, 0.0, 1.0, 0.0, 0.0, 1.0, 0.0, 1.0, 1.0, 0.0, 1.0, 0.0, 0.0, 1.0, 0.0, 1.0, 1.0, 0.0, 1.0, 0.0, 0.0, 1.0, 0.0, 1.0, 1.0, 0.0, 1.0, 0.0, 0.0, 1.0, 0.0, 1.0, 1.0, 0.0, 1.0, 0.0, 0.0, 1.0, 0.0, 1.0, 1.0, 0.0, 1.0, 0.0, 0.0, 1.0, 0.0, 1.0, 1.0, 0.0, 1.0, 0.0, 0.0, 1.0, 0.0, 1.0, 1.0, 0.0, 1.0, 0.0, 0.0, 1.0, 0.0, 1.0, 1.0, 0.0, 1.0, 0.0, 0.0, 1.0, 0.0, 1.0, 1.0, 0.0, 1.0, 0.0, 0.0, 1.0, 0.0, 1.0, 1.0, 0.0, 1.0, 0.0, 0.0, 1.0, 0.0, 1.0, 1.0, 0.0, 1.0, 0.0, 0.0, 1.0, 0.0, 1.0, 1.0, 0.0, 1.0, 0.0, 0.0, 1.0, 0.0, 1.0, 1.0, 0.0, 1.0, 0.0, 0.0, 1.0, 0.0, 1.0, 1.0, 0.0, 1.0, 0.0, 0.0, 1.0, 0.0, 1.0, 1.0, 0.0, 1.0, 0.0, 0.0, 1.0, 0.0, 1.0, 1.0, 0.0, 1.0, 0.0, 0.0, 1.0, 0.0, 1.0, 1.0, 0.0, 1.0, 0.0, 0.0, 1.0, 0.0, 1.0, 1.0, 0.0, 1.0, 0.0, 0.0, 1.0, 0.0, 1.0, 1.0, 0.0, 1.0, 0.0, 0.0, 1.0, 0.0, 1.0, 1.0, 0.0, 1.0, 0.0, 0.0, 1.0, 0.0, 1.0, 1.0, 0.0, 1.0, 0.0, 0.0, 1.0, 0.0, 1.0, 1.0, 0.0, 1.0, 0.0, 0.0, 1.0, 0.0, 1.0, 1.0, 0.0, 1.0, 0.0, 0.0, 1.0, 0.0, 1.0, 1.0, 0.0, 1.0, 0.0, 0.0, 1.0, 0.0, 1.0, 1.0, 0.0, 1.0, 0.0, 0.0, 1.0, 0.0, 1.0, 1.0, 0.0, 1.0, 0.0, 0.0, 1.0, 0.0, 1.0, 1.0, 0.0, 1.0, 0.0, 0.0, 1.0, 0.0, 1.0, 1.0, 0.0, 1.0, 0.0, 0.0, 1.0, 0.0, 1.0, 1.0, 0.0, 1.0, 0.0, 0.0, 1.0, 0.0, 1.0, 1.0, 0.0, 1.0, 0.0, 0.0, 1.0, 0.0, 1.0, 1.0, 0.0, 1.0, 0.0, 0.0, 1.0, 0.0, 1.0, 1.0, 0.0, 1.0, 0.0, 0.0, 1.0, 0.0, 1.0, 1.0, 0.0, 1.0, 0.0, 0.0, 1.0, 0.0, 1.0, 1.0, 0.0, 1.0, 0.0, 0.0, 1.0, 0.0, 1.0, 1.0, 0.0, 1.0, 0.0, 0.0, 1.0, 0.0, 1.0, 1.0, 0.0, 1.0, 0.0, 0.0, 1.0, 0.0, 1.0, 1.0, 0.0, 1.0, 0.0, 0.0, 1.0, 0.0, 1.0, 1.0, 0.0, 1.0, 0.0, 0.0, 1.0, 0.0, 1.0, 1.0, 0.0, 1.0, 0.0, 0.0, 1.0, 0.0, 1.0, 1.0, 0.0, 1.0, 0.0, 0.0, 1.0, 0.0, 1.0, 1.0, 0.0, 1.0, 0.0, 0.0, 1.0, 0.0, 1.0, 1.0, 0.0, 1.0, 0.0, 0.0, 1.0, 0.0, 1.0, 1.0, 0.0, 1.0, 0.0, 0.0, 1.0, 0.0, 1.0, 1.0, 0.0, 1.0, 0.0, 0.0, 1.0, 0.0, 1.0, 1.0, 0.0, 1.0, 0.0, 0.0, 1.0, 0.0, 1.0, 1.0, 0.0, 1.0, 0.0, 0.0, 1.0, 0.0, 1.0, 1.0, 0.0, 1.0, 0.0, 0.0, 1.0, 0.0, 1.0, 1.0, 0.0, 1.0, 0.0, 0.0, 1.0, 0.0, 1.0, 1.0, 0.0, 1.0, 0.0, 0.0, 1.0, 0.0, 1.0, 1.0, 0.0, 1.0, 0.0, 0.0, 1.0, 0.0, 1.0, 1.0, 0.0, 1.0, 0.0, 0.0, 1.0, 0.0, 1.0, 1.0, 0.0, 1.0, 0.0, 0.0, 1.0, 0.0, 1.0, 1.0, 0.0, 1.0, 0.0, 0.0, 1.0, 0.0, 1.0, 1.0, 0.0, 1.0, 0.0, 0.0, 1.0, 0.0, 1.0, 1.0, 0.0, 1.0, 0.0, 0.0, 1.0, 0.0, 1.0, 1.0, 0.0, 1.0, 0.0, 0.0, 1.0, 0.0, 1.0, 1.0, 0.0, 1.0, 0.0, 0.0, 1.0, 0.0, 1.0, 1.0, 0.0, 1.0, 0.0, 0.0, 1.0, 0.0, 1.0, 1.0, 0.0, 1.0, 0.0, 0.0, 1.0, 0.0, 1.0, 1.0, 0.0, 1.0, 0.0, 0.0, 1.0, 0.0, 1.0, 1.0, 0.0, 1.0, 0.0, 0.0, 1.0, 0.0, 1.0, 1.0, 0.0, 1.0, 0.0, 0.0, 1.0, 0.0, 1.0, 1.0, 0.0, 1.0, 0.0, 0.0, 1.0, 0.0, 1.0, 1.0, 0.0, 1.0, 0.0, 0.0, 1.0, 0.0, 1.0, 1.0, 0.0, 1.0, 0.0, 0.0, 1.0, 0.0, 1.0, 1.0, 0.0, 1.0, 0.0, 0.0, 1.0, 0.0, 1.0, 1.0, 0.0, 1.0, 0.0, 0.0, 1.0, 0.0, 1.0, 1.0, 0.0, 1.0, 0.0, 0.0, 1.0, 0.0, 1.0, 1.0, 0.0, 1.0, 0.0, 0.0, 1.0, 0.0, 1.0, 1.0, 0.0, 1.0, 0.0, 0.0, 1.0, 0.0, 1.0, 1.0, 0.0, 1.0, 0.0, 0.0, 1.0, 0.0, 1.0, 1.0, 0.0, 1.0, 0.0, 0.0, 1.0, 0.0, 1.0, 1.0, 0.0, 1.0, 0.0, 0.0, 1.0, 0.0, 1.0, 1.0, 0.0, 1.0, 0.0, 0.0, 1.0, 0.0, 1.0, 1.0, 0.0, 1.0, 0.0, 0.0, 1.0, 0.0, 1.0, 1.0, 0.0, 1.0, 0.0, 0.0, 1.0, 0.0, 1.0, 1.0, 0.0, 1.0, 0.0, 0.0, 1.0, 0.0, 1.0, 1.0, 0.0, 1.0, 0.0, 0.0, 1.0, 0.0, 1.0, 1.0, 0.0, 1.0, 0.0, 0.0, 1.0, 0.0, 1.0, 1.0, 0.0, 1.0, 0.0, 0.0, 1.0, 0.0, 1.0, 1.0, 0.0, 1.0, 0.0, 0.0, 1.0, 0.0, 1.0, 1.0, 0.0, 1.0, 0.0, 0.0, 1.0, 0.0, 1.0, 1.0, 0.0, 1.0, 0.0, 0.0, 1.0, 0.0, 1.0, 1.0, 0.0, 1.0, 0.0, 0.0, 1.0, 0.0, 1.0, 1.0, 0.0, 1.0, 0.0, 0.0, 1.0, 0.0, 1.0, 1.0, 0.0, 1.0, 0.0, 0.0, 1.0, 0.0, 1.0, 1.0, 0.0, 1.0, 0.0, 0.0, 1.0, 0.0, 1.0, 1.0, 0.0, 1.0, 0.0, 0.0, 1.0, 0.0, 1.0, 1.0, 0.0, 1.0, 0.0, 0.0, 1.0, 0.0, 1.0, 1.0, 0.0, 1.0, 0.0, 0.0, 1.0, 0.0, 1.0, 1.0, 0.0, 1.0, 0.0, 0.0, 1.0, 0.0, 1.0, 1.0, 0.0, 1.0, 0.0, 0.0, 1.0, 0.0, 1.0, 1.0, 0.0, 1.0, 0.0, 0.0, 1.0, 0.0, 1.0, 1.0, 0.0, 1.0, 0.0, 0.0, 1.0, 0.0, 1.0, 1.0, 0.0, 1.0, 0.0, 0.0, 1.0, 0.0, 1.0, 1.0, 0.0, 1.0, 0.0, 0.0, 1.0, 0.0, 1.0, 1.0, 0.0, 1.0, 0.0, 0.0, 1.0, 0.0, 1.0, 1.0, 0.0, 1.0, 0.0, 0.0, 1.0, 0.0, 1.0, 1.0, 0.0, 1.0, 0.0, 0.0, 1.0, 0.0, 1.0, 1.0, 0.0, 1.0, 0.0, 0.0, 1.0, 0.0, 1.0, 1.0, 0.0, 1.0, 0.0, 0.0, 1.0, 0.0, 1.0, 1.0, 0.0, 1.0, 0.0, 0.0, 1.0, 0.0, 1.0, 1.0, 0.0, 1.0, 0.0, 0.0, 1.0, 0.0, 1.0, 1.0, 0.0, 1.0, 0.0, 0.0, 1.0, 0.0, 1.0, 1.0, 0.0, 1.0, 0.0, 0.0, 1.0, 0.0, 1.0, 1.0, 0.0, 1.0, 0.0, 0.0, 1.0, 0.0, 1.0, 1.0, 0.0, 1.0, 0.0, 0.0, 1.0, 0.0, 1.0, 1.0, 0.0, 1.0, 0.0, 0.0, 1.0, 0.0, 1.0, 1.0, 0.0, 1.0, 0.0, 0.0, 1.0, 0.0, 1.0, 1.0, 0.0, 1.0, 0.0, 0.0, 1.0, 0.0, 1.0, 1.0, 0.0, 1.0, 0.0, 0.0, 1.0, 0.0, 1.0, 1.0, 0.0, 1.0, 0.0, 0.0, 1.0, 0.0, 1.0, 1.0, 0.0, 1.0, 0.0, 0.0, 1.0, 0.0, 1.0, 1.0, 0.0, 1.0, 0.0, 0.0, 1.0, 0.0, 1.0, 1.0, 0.0, 1.0, 0.0, 0.0, 1.0, 0.0, 1.0, 1.0, 0.0, 1.0, 0.0, 0.0, 1.0, 0.0, 1.0, 1.0, 0.0, 1.0, 0.0, 0.0, 1.0, 0.0, 1.0, 1.0, 0.0, 1.0, 0.0, 0.0, 1.0, 0.0, 1.0, 1.0, 0.0, 1.0, 0.0, 0.0, 1.0, 0.0, 1.0, 1.0, 0.0, 1.0, 0.0, 0.0, 1.0, 0.0, 1.0, 1.0, 0.0, 1.0, 0.0, 0.0, 1.0, 0.0, 1.0, 1.0, 0.0, 1.0, 0.0, 0.0, 1.0, 0.0, 1.0, 1.0, 0.0, 1.0, 0.0, 0.0, 1.0, 0.0, 1.0, 1.0, 0.0, 1.0, 0.0, 0.0, 1.0, 0.0, 1.0, 1.0, 0.0, 1.0, 0.0, 0.0, 1.0, 0.0, 1.0, 1.0, 0.0, 1.0, 0.0, 0.0, 1.0, 0.0, 1.0, 1.0, 0.0, 1.0, 0.0, 0.0, 1.0, 0.0, 1.0, 1.0, 0.0, 1.0, 0.0, 0.0, 1.0, 0.0, 1.0, 1.0, 0.0, 1.0, 0.0, 0.0, 1.0, 0.0, 1.0, 1.0, 0.0, 1.0, 0.0, 0.0, 1.0, 0.0, 1.0, 1.0, 0.0, 1.0, 0.0, 0.0, 1.0, 0.0, 1.0, 1.0, 0.0, 1.0, 0.0, 0.0, 1.0, 0.0, 1.0, 1.0, 0.0, 1.0, 0.0, 0.0, 1.0, 0.0, 1.0, 1.0, 0.0, 1.0, 0.0, 0.0, 1.0, 0.0, 1.0, 1.0, 0.0, 1.0, 0.0, 0.0, 1.0, 0.0, 1.0, 1.0, 0.0, 1.0, 0.0, 0.0, 1.0, 0.0, 1.0, 1.0, 0.0, 1.0, 0.0, 0.0, 1.0, 0.0, 1.0, 1.0, 0.0, 1.0, 0.0, 0.0, 1.0, 0.0, 1.0, 1.0, 0.0, 1.0, 0.0, 0.0, 1.0, 0.0, 1.0, 1.0, 0.0, 1.0, 0.0, 0.0, 1.0, 0.0, 1.0, 1.0, 0.0, 1.0, 0.0, 0.0, 1.0, 0.0, 1.0, 1.0, 0.0, 1.0, 0.0, 0.0, 1.0, 0.0, 1.0, 1.0, 0.0, 1.0, 0.0, 0.0, 1.0, 0.0, 1.0, 1.0, 0.0, 1.0, 0.0, 0.0, 1.0, 0.0, 1.0, 1.0, 0.0, 1.0, 0.0, 0.0, 1.0, 0.0, 1.0, 1.0, 0.0, 1.0, 0.0, 0.0, 1.0, 0.0, 1.0, 1.0, 0.0, 1.0, 0.0, 0.0, 1.0, 0.0, 1.0, 1.0, 0.0, 1.0, 0.0, 0.0, 1.0, 0.0, 1.0, 1.0, 0.0, 1.0, 0.0, 0.0, 1.0, 0.0, 1.0, 1.0, 0.0, 1.0, 0.0, 0.0, 1.0, 0.0, 1.0, 1.0, 0.0, 1.0, 0.0, 0.0, 1.0, 0.0, 1.0, 1.0, 0.0, 1.0, 0.0, 0.0, 1.0, 0.0, 1.0, 1.0, 0.0, 1.0, 0.0, 0.0, 1.0, 0.0, 1.0, 1.0, 0.0, 1.0, 0.0, 0.0, 1.0, 0.0, 1.0, 1.0, 0.0, 1.0, 0.0, 0.0, 1.0, 0.0, 1.0, 1.0, 0.0, 1.0, 0.0, 0.0, 1.0, 0.0, 1.0, 1.0, 0.0, 1.0, 0.0, 0.0, 1.0, 0.0, 1.0, 1.0, 0.0, 1.0, 0.0, 0.0, 1.0, 0.0, 1.0, 1.0, 0.0, 1.0, 0.0, 0.0, 1.0, 0.0, 1.0, 1.0, 0.0, 1.0, 0.0, 0.0, 1.0, 0.0, 1.0, 1.0, 0.0, 1.0, 0.0, 0.0, 1.0, 0.0, 1.0, 1.0, 0.0, 1.0, 0.0, 0.0, 1.0, 0.0, 1.0, 1.0, 0.0, 1.0, 0.0, 0.0, 1.0, 0.0, 1.0, 1.0, 0.0, 1.0, 0.0, 0.0, 1.0, 0.0, 1.0, 1.0, 0.0, 1.0, 0.0, 0.0, 1.0, 0.0, 1.0, 1.0, 0.0, 1.0, 0.0, 0.0, 1.0, 0.0, 1.0, 1.0, 0.0, 1.0, 0.0, 0.0, 1.0, 0.0, 1.0, 1.0, 0.0, 1.0, 0.0, 0.0, 1.0, 0.0, 1.0, 1.0, 0.0, 1.0, 0.0, 0.0, 1.0, 0.0, 1.0, 1.0, 0.0, 1.0, 0.0, 0.0, 1.0, 0.0, 1.0, 1.0, 0.0, 1.0, 0.0, 0.0, 1.0, 0.0, 1.0, 1.0, 0.0, 1.0, 0.0, 0.0, 1.0, 0.0, 1.0, 1.0, 0.0, 1.0, 0.0, 0.0, 1.0, 0.0, 1.0, 1.0, 0.0, 1.0, 0.0, 0.0, 1.0, 0.0, 1.0, 1.0, 0.0, 1.0, 0.0, 0.0, 1.0, 0.0, 1.0, 1.0, 0.0, 1.0, 0.0, 0.0, 1.0, 0.0, 1.0, 1.0, 0.0, 1.0, 0.0, 0.0, 1.0, 0.0, 1.0, 1.0, 0.0, 1.0, 0.0, 0.0, 1.0, 0.0, 1.0, 1.0, 0.0, 1.0, 0.0, 0.0, 1.0, 0.0, 1.0, 1.0, 0.0, 1.0, 0.0, 0.0, 1.0, 0.0, 1.0, 1.0, 0.0, 1.0, 0.0, 0.0, 1.0, 0.0, 1.0, 1.0, 0.0, 1.0, 0.0, 0.0, 1.0, 0.0, 1.0, 1.0, 0.0, 1.0, 0.0, 0.0, 1.0, 0.0, 1.0, 1.0, 0.0, 1.0, 0.0, 0.0, 1.0, 0.0, 1.0, 1.0, 0.0, 1.0, 0.0, 0.0, 1.0, 0.0, 1.0, 1.0, 0.0, 1.0, 0.0, 0.0, 1.0, 0.0, 1.0, 1.0, 0.0, 1.0, 0.0, 0.0, 1.0, 0.0, 1.0, 1.0, 0.0, 1.0, 0.0, 0.0, 1.0, 0.0, 1.0, 1.0, 0.0, 1.0, 0.0, 0.0, 1.0, 0.0, 1.0, 1.0, 0.0, 1.0, 0.0, 0.0, 1.0, 0.0, 1.0, 1.0, 0.0, 1.0, 0.0, 0.0, 1.0, 0.0, 1.0, 1.0, 0.0, 1.0, 0.0, 0.0, 1.0, 0.0, 1.0, 1.0, 0.0, 1.0, 0.0, 0.0, 1.0, 0.0, 1.0, 1.0, 0.0, 1.0, 0.0, 0.0, 1.0, 0.0, 1.0, 1.0, 0.0, 1.0, 0.0, 0.0, 1.0, 0.0, 1.0, 1.0, 0.0, 1.0, 0.0, 0.0, 1.0, 0.0, 1.0, 1.0, 0.0, 1.0, 0.0, 0.0, 1.0, 0.0, 1.0, 1.0, 0.0, 1.0, 0.0, 0.0, 1.0, 0.0, 1.0, 1.0, 0.0, 1.0, 0.0, 0.0, 1.0, 0.0, 1.0, 1.0, 0.0, 1.0, 0.0, 0.0, 1.0, 0.0, 1.0, 1.0, 0.0, 1.0, 0.0, 0.0, 1.0, 0.0, 1.0, 1.0, 0.0, 1.0, 0.0, 0.0, 1.0, 0.0, 1.0, 1.0, 0.0, 1.0, 0.0, 0.0, 1.0, 0.0, 1.0, 1.0, 0.0, 1.0, 0.0, 0.0, 0.0, 1.0, 1.0, 1.0, 1.0, 0.0, 0.0, 0.0, 0.0, 1.0, 1.0, 1.0, 1.0, 0.0, 0.0, 0.0, 0.0, 1.0, 1.0, 1.0, 1.0, 0.0, 0.0, 0.0, 0.0, 1.0, 1.0, 1.0, 1.0, 0.0, 0.0, 0.0, 0.0, 1.0, 1.0, 1.0, 1.0, 0.0, 0.0, 0.0, 0.0, 1.0, 1.0, 1.0, 1.0, 0.0, 0.0, 0.0, 0.0, 1.0, 1.0, 1.0, 1.0, 0.0, 0.0, 0.0, 0.0, 1.0, 1.0, 1.0, 1.0, 0.0, 0.0, 0.0, 0.0, 1.0, 1.0, 1.0, 1.0, 0.0, 0.0, 0.0, 0.0, 1.0, 1.0, 1.0, 1.0, 0.0, 0.0, 0.0, 0.0, 1.0, 1.0, 1.0, 1.0, 0.0, 0.0, 0.0, 0.0, 1.0, 1.0, 1.0, 1.0, 0.0, 0.0, 0.0, 0.0, 1.0, 1.0, 1.0, 1.0, 0.0, 0.0, 0.0, 0.0, 1.0, 1.0, 1.0, 1.0, 0.0, 0.0, 0.0, 0.0, 1.0, 1.0, 1.0, 1.0, 0.0, 0.0, 0.0, 0.0, 1.0, 1.0, 1.0, 1.0, 0.0, 0.0, 0.0, 0.0, 1.0, 1.0, 1.0, 1.0, 0.0, 0.0, 0.0, 0.0, 1.0, 1.0, 1.0, 1.0, 0.0, 0.0, 0.0, 0.0, 1.0, 1.0, 1.0, 1.0, 0.0, 0.0, 0.0, 0.0, 1.0, 1.0, 1.0, 1.0, 0.0, 0.0, 0.0, 0.0, 1.0, 1.0, 1.0, 1.0, 0.0, 0.0, 0.0, 0.0, 1.0, 1.0, 1.0, 1.0, 0.0, 0.0, 0.0, 0.0, 1.0, 1.0, 1.0, 1.0, 0.0, 0.0, 0.0, 0.0, 1.0, 1.0, 1.0, 1.0, 0.0, 0.0, 0.0, 0.0, 1.0, 1.0, 1.0, 1.0, 0.0, 0.0, 0.0, 0.0, 1.0, 1.0, 1.0, 1.0, 0.0, 0.0, 0.0, 0.0, 1.0, 1.0, 1.0, 1.0, 0.0, 0.0, 0.0, 0.0, 1.0, 1.0, 1.0, 1.0, 0.0, 0.0, 0.0, 0.0, 1.0, 1.0, 1.0, 1.0, 0.0, 0.0, 0.0, 0.0, 1.0, 1.0, 1.0, 1.0, 0.0, 0.0, 0.0, 0.0, 1.0, 1.0, 1.0, 1.0, 0.0, 0.0, 0.0, 0.0, 1.0, 1.0, 1.0, 1.0, 0.0, 0.0, 0.0, 1.0, 0.0, 1.0, 1.0, 0.0, 1.0, -0.3703, -0.01081, -0.3703, 0.9526, -0.4937, 0.9526, -0.4937, -0.01081, 0.0, 0.0, 1.0, 0.0, 1.0, 1.0, 0.0, 1.0, -0.2469, -0.01082, -0.2469, 0.9526, -0.3703, 0.9526, -0.3703, -0.01081, 0.0, 0.0, 1.0, 0.0, 1.0, 1.0, 0.0, 1.0, -0.1235, -0.01082, -0.1235, 0.9526, -0.2469, 0.9526, -0.2469, -0.01082, 0.0, 0.0, 1.0, 0.0, 1.0, 1.0, 0.0, 1.0, -0.0001154, -0.01082, -0.0001044, 0.9526, -0.1235, 0.9526, -0.1235, -0.01082, 0.0, 0.0, 1.0, 0.0, 1.0, 1.0, 0.0, 1.0, 0.1233, -0.01082, 0.1233, 0.9526, -0.0001044, 0.9526, -0.0001154, -0.01082, 0.0, 0.0, 1.0, 0.0, 1.0, 1.0, 0.0, 1.0, 0.2467, -0.01082, 0.2467, 0.9526, 0.1233, 0.9526, 0.1233, -0.01082, 0.0, 0.0, 1.0, 0.0, 1.0, 1.0, 0.0, 1.0, 0.3701, -0.01083, 0.3701, 0.9526, 0.2467, 0.9526, 0.2467, -0.01082, 0.0, 0.0, 1.0, 0.0, 1.0, 1.0, 0.0, 1.0, 0.4935, -0.01083, 0.4935, 0.9526, 0.3701, 0.9526, 0.3701, -0.01083, 0.0, 0.0, 1.0, 0.0, 1.0, 1.0, 0.0, 1.0, 0.6169, -0.01083, 0.6169, 0.9526, 0.4935, 0.9526, 0.4935, -0.01083, 0.0, 0.0, 1.0, 0.0, 1.0, 1.0, 0.0, 1.0, 0.7403, -0.01084, 0.7403, 0.9526, 0.6169, 0.9526, 0.6169, -0.01083, 0.0, 0.0, 1.0, 0.0, 1.0, 1.0, 0.0, 1.0, 0.8637, -0.01085, 0.8637, 0.9526, 0.7403, 0.9526, 0.7403, -0.01084, 0.0, 0.0, 1.0, 0.0, 1.0, 1.0, 0.0, 1.0, 0.9871, -0.01085, 0.9871, 0.9526, 0.8637, 0.9526, 0.8637, -0.01085, 0.0, 0.0, 1.0, 0.0, 1.0, 1.0, 0.0, 1.0, 1.11, -0.01086, 1.11, 0.9526, 0.9871, 0.9526, 0.9871, -0.01085, 0.0, 0.0, 1.0, 0.0, 1.0, 1.0, 0.0, 1.0, 1.234, -0.01086, 1.234, 0.9526, 1.11, 0.9526, 1.11, -0.01086, 0.0, 0.0, 1.0, 0.0, 1.0, 1.0, 0.0, 1.0, 1.357, -0.01087, 1.357, 0.9527, 1.234, 0.9526, 1.234, -0.01086, 0.0, 0.0, 1.0, 0.0, 1.0, 1.0, 0.0, 1.0, 1.481, -0.01088, 1.481, 0.9527, 1.357, 0.9527, 1.357, -0.01087, 0.0, 0.0, 1.0, 0.0, 1.0, 1.0, 0.0, 1.0, 1.604, -0.01089, 1.604, 0.9527, 1.481, 0.9527, 1.481, -0.01088, 0.0, 0.0, 1.0, 0.0, 1.0, 1.0, 0.0, 1.0, 1.728, -0.01089, 1.728, 0.9527, 1.604, 0.9527, 1.604, -0.01089, 0.0, 0.0, 1.0, 0.0, 1.0, 1.0, 0.0, 1.0, 1.851, -0.01089, 1.851, 0.9527, 1.728, 0.9527, 1.728, -0.01089, 0.0, 0.0, 1.0, 0.0, 1.0, 1.0, 0.0, 1.0, 1.974, -0.01089, 1.974, 0.9527, 1.851, 0.9527, 1.851, -0.01089, 0.0, 0.0, 1.0, 0.0, 1.0, 1.0, 0.0, 1.0, 2.098, -0.01089, 2.098, 0.9527, 1.974, 0.9527, 1.974, -0.01089, 0.0, 0.0, 1.0, 0.0, 1.0, 1.0, 0.0, 1.0, 2.221, -0.01089, 2.221, 0.9527, 2.098, 0.9527, 2.098, -0.01089, 0.0, 0.0, 1.0, 0.0, 1.0, 1.0, 0.0, 1.0, 2.345, -0.01089, 2.345, 0.9527, 2.221, 0.9527, 2.221, -0.01089, 0.0, 0.0, 1.0, 0.0, 1.0, 1.0, 0.0, 1.0, 2.468, -0.01089, 2.468, 0.9527, 2.345, 0.9527, 2.345, -0.01089, 0.0, 0.0, 1.0, 0.0, 1.0, 1.0, 0.0, 1.0, -1.357, -0.01082, -1.357, 0.9526, -1.481, 0.9526, -1.481, -0.01082, 0.0, 0.0, 1.0, 0.0, 1.0, 1.0, 0.0, 1.0, -1.234, -0.01082, -1.234, 0.9526, -1.357, 0.9526, -1.357, -0.01082, 0.0, 0.0, 1.0, 0.0, 1.0, 1.0, 0.0, 1.0, -1.111, -0.01082, -1.111, 0.9526, -1.234, 0.9526, -1.234, -0.01082, 0.0, 0.0, 1.0, 0.0, 1.0, 1.0, 0.0, 1.0, -0.9872, -0.01082, -0.9872, 0.9526, -1.111, 0.9526, -1.111, -0.01082, 0.0, 0.0, 1.0, 0.0, 1.0, 1.0, 0.0, 1.0, -0.8639, -0.01082, -0.8639, 0.9526, -0.9872, 0.9526, -0.9872, -0.01082, 0.0, 0.0, 1.0, 0.0, 1.0, 1.0, 0.0, 1.0, -0.7405, -0.01081, -0.7405, 0.9526, -0.8639, 0.9526, -0.8639, -0.01082, 0.0, 0.0, 1.0, 0.0, 1.0, 1.0, 0.0, 1.0, -0.6171, -0.01081, -0.6171, 0.9526, -0.7405, 0.9526, -0.7405, -0.01081, 0.0, 0.0, 1.0, 0.0, 1.0, 1.0, 0.0, 1.0, -0.4937, -0.01081, -0.4937, 0.9526, -0.6171, 0.9526, -0.6171, -0.01081, -0.4937, -0.01081, -0.6171, -0.01081, -0.6171, 0.9526, -0.4937, 0.9526, -0.6171, -0.01081, -0.7405, -0.01081, -0.7405, 0.9526, -0.6171, 0.9526, -0.7405, -0.01081, -0.8639, -0.01082, -0.8639, 0.9526, -0.7405, 0.9526, -0.8639, -0.01082, -0.9872, -0.01082, -0.9872, 0.9526, -0.8639, 0.9526, -0.9872, -0.01082, -1.111, -0.01082, -1.111, 0.9526, -0.9872, 0.9526, -1.111, -0.01082, -1.234, -0.01082, -1.234, 0.9526, -1.111, 0.9526, -1.234, -0.01082, -1.357, -0.01082, -1.357, 0.9526, -1.234, 0.9526, -1.357, -0.01082, -1.481, -0.01082, -1.481, 0.9526, -1.357, 0.9526, 2.468, -0.01089, 2.345, -0.01089, 2.345, 0.9527, 2.468, 0.9527, 2.345, -0.01089, 2.221, -0.01089, 2.221, 0.9527, 2.345, 0.9527, 2.221, -0.01089, 2.098, -0.01089, 2.098, 0.9527, 2.221, 0.9527, 2.098, -0.01089, 1.974, -0.01089, 1.974, 0.9527, 2.098, 0.9527, 1.974, -0.01089, 1.851, -0.01089, 1.851, 0.9527, 1.974, 0.9527, 1.851, -0.01089, 1.728, -0.01089, 1.728, 0.9527, 1.851, 0.9527, 1.728, -0.01089, 1.604, -0.01089, 1.604, 0.9527, 1.728, 0.9527, 1.604, -0.01089, 1.481, -0.01088, 1.481, 0.9527, 1.604, 0.9527, 1.481, -0.01088, 1.357, -0.01087, 1.357, 0.9527, 1.481, 0.9527, 1.357, -0.01087, 1.234, -0.01086, 1.234, 0.9526, 1.357, 0.9527, 1.234, -0.01086, 1.11, -0.01086, 1.11, 0.9526, 1.234, 0.9526, 1.11, -0.01086, 0.9871, -0.01085, 0.9871, 0.9526, 1.11, 0.9526, 0.9871, -0.01085, 0.8637, -0.01085, 0.8637, 0.9526, 0.9871, 0.9526, 0.8637, -0.01085, 0.7403, -0.01084, 0.7403, 0.9526, 0.8637, 0.9526, 0.7403, -0.01084, 0.6169, -0.01083, 0.6169, 0.9526, 0.7403, 0.9526, 0.6169, -0.01083, 0.4935, -0.01083, 0.4935, 0.9526, 0.6169, 0.9526, 0.4935, -0.01083, 0.3701, -0.01083, 0.3701, 0.9526, 0.4935, 0.9526, 0.3701, -0.01083, 0.2467, -0.01082, 0.2467, 0.9526, 0.3701, 0.9526, 0.2467, -0.01082, 0.1233, -0.01082, 0.1233, 0.9526, 0.2467, 0.9526, 0.1233, -0.01082, -0.0001154, -0.01082, -0.0001044, 0.9526, 0.1233, 0.9526, -0.0001154, -0.01082, -0.1235, -0.01082, -0.1235, 0.9526, -0.0001044, 0.9526, -0.1235, -0.01082, -0.2469, -0.01082, -0.2469, 0.9526, -0.1235, 0.9526, -0.2469, -0.01082, -0.3703, -0.01081, -0.3703, 0.9526, -0.2469, 0.9526, -0.3703, -0.01081, -0.4937, -0.01081, -0.4937, 0.9526, -0.3703, 0.9526, 0.0, 0.0, 0.0, 1.0, 1.0, 1.0, 1.0, 0.0, 0.0, 0.0, 0.0, 1.0, 1.0, 1.0, 1.0, 0.0, 0.0, 0.0, 0.0, 1.0, 1.0, 1.0, 1.0, 0.0, 0.0, 0.0, 0.0, 1.0, 1.0, 1.0, 1.0, 0.0, 0.0, 0.0, 0.0, 1.0, 1.0, 1.0, 1.0, 0.0, 0.0, 0.0, 0.0, 1.0, 1.0, 1.0, 1.0, 0.0, 0.0, 0.0, 0.0, 1.0, 1.0, 1.0, 1.0, 0.0, 0.0, 0.0, 0.0, 1.0, 1.0, 1.0, 1.0, 0.0, 0.0, 0.0, 0.0, 1.0, 1.0, 1.0, 1.0, 0.0, 0.0, 0.0, 0.0, 1.0, 1.0, 1.0, 1.0, 0.0, 0.0, 0.0, 0.0, 1.0, 1.0, 1.0, 1.0, 0.0, 0.0, 0.0, 0.0, 1.0, 1.0, 1.0, 1.0, 0.0, 0.0, 0.0, 0.0, 1.0, 1.0, 1.0, 1.0, 0.0, 0.0, 0.0, 0.0, 1.0, 1.0, 1.0, 1.0, 0.0, 0.0, 0.0, 0.0, 1.0, 1.0, 1.0, 1.0, 0.0, 0.0, 0.0, 0.0, 1.0, 1.0, 1.0, 1.0, 0.0, 0.0, 0.0, 0.0, 1.0, 1.0, 1.0, 1.0, 0.0, 0.0, 0.0, 0.0, 1.0, 1.0, 1.0, 1.0, 0.0, 0.0, 0.0, 0.0, 1.0, 1.0, 1.0, 1.0, 0.0, 0.0, 0.0, 0.0, 1.0, 1.0, 1.0, 1.0, 0.0, 0.0, 0.0, 0.0, 1.0, 1.0, 1.0, 1.0, 0.0, 0.0, 0.0, 0.0, 1.0, 1.0, 1.0, 1.0, 0.0, 0.0, 0.0, 0.0, 1.0, 1.0, 1.0, 1.0, 0.0, 0.0, 0.0, 0.0, 1.0, 1.0, 1.0, 1.0, 0.0, 0.0, 0.0, 0.0, 1.0, 1.0, 1.0, 1.0, 0.0, 0.0, 0.0, 0.0, 1.0, 1.0, 1.0, 1.0, 0.0, 0.0, 0.0, 0.0, 1.0, 1.0, 1.0, 1.0, 0.0, 0.0, 0.0, 0.0, 1.0, 1.0, 1.0, 1.0, 0.0, 0.0, 0.0, 0.0, 1.0, 1.0, 1.0, 1.0, 0.0, 0.0, 0.0, 0.0, 1.0, 1.0, 1.0, 1.0, 0.0, 0.0, 0.0, 0.0, 1.0, 1.0, 1.0, 1.0, 0.0, 0.0, 0.0, 0.0, 1.0, 1.0, 1.0, 1.0, 0.0])
me_cylinder.materials.append(mat_metallonero)
me_cylinder.materials.append(mat_bin)
me_cylinder.use_remesh_preserve_volume = False
me_cylinder.use_remesh_preserve_attributes = False
me_cylinder.use_mirror_vertex_groups = False
me_cylinder.update()
me_cube = bpy.data.meshes.new('Cube')
me_cube.from_pydata([(0.2441, 0.2441, 0.0441), (0.2441, -0.2441, 0.0441), (-0.2441, -0.2441, 0.0441), (-0.2441, 0.2441, 0.0441), (0.2441, 0.2441, 0.03802), (0.2441, -0.2441, 0.03802), (-0.2441, -0.2441, 0.03802), (-0.2441, 0.2441, 0.03802), (0.3118, 0.1559, 0.0441), (0.3458, -1.054e-07, 0.0441), (0.3118, -0.1559, 0.0441), (-0.3118, -0.1559, 0.0441), (-0.3458, -5.838e-09, 0.0441), (-0.3118, 0.1559, 0.0441), (0.3118, 0.1559, 0.03802), (0.3458, -3.046e-07, 0.03802), (0.3118, -0.1559, 0.03802), (-0.3118, -0.1559, 0.03802), (-0.3458, -5.563e-08, 0.03802), (-0.3118, 0.1559, 0.03802), (0.1559, -0.3118, 0.0441), (3.514e-08, -0.3458, 0.0441), (-0.1559, -0.3118, 0.0441), (0.1559, 0.3118, 0.0441), (1.347e-07, 0.3458, 0.0441), (-0.1559, 0.3118, 0.0441), (0.1559, -0.3118, 0.03802), (-1.64e-07, -0.3458, 0.03802), (-0.1559, -0.3118, 0.03802), (0.1559, 0.3118, 0.03802), (1.845e-07, 0.3458, 0.03802), (-0.1559, 0.3118, 0.03802), (0.122, 0.122, 0.0441), (1.025e-07, 0.1559, 0.0441), (-0.122, 0.122, 0.0441), (0.1559, -8.298e-08, 0.0441), (7.028e-08, -7.028e-08, 0.0441), (-0.1559, -3.808e-08, 0.0441), (-0.122, -0.122, 0.0441), (5.759e-08, -0.1559, 0.0441), (0.122, -0.122, 0.0441), (0.122, 0.122, 0.03802), (1.025e-07, 0.1559, 0.03802), (-0.122, 0.122, 0.03802), (0.1559, -2.289e-07, 0.03802), (1.757e-08, -1.581e-07, 0.03802), (-0.1559, -1.166e-07, 0.03802), (-0.122, -0.122, 0.03802), (-5.464e-08, -0.1559, 0.03802), (0.122, -0.122, 0.03802)], [], [(8, 0, 4, 14), (14, 15, 9, 8), (15, 16, 10, 9), (16, 5, 1, 10), (6, 17, 11, 2), (17, 18, 12, 11), (18, 19, 13, 12), (19, 7, 3, 13), (5, 26, 20, 1), (26, 27, 21, 20), (27, 28, 22, 21), (28, 6, 2, 22), (0, 23, 29, 4), (23, 24, 30, 29), (24, 25, 31, 30), (25, 3, 7, 31), (23, 0, 8, 32), (32, 33, 24, 23), (33, 34, 25, 24), (34, 13, 3, 25), (9, 35, 32, 8), (35, 36, 33, 32), (36, 37, 34, 33), (37, 12, 13, 34), (10, 40, 35, 9), (40, 39, 36, 35), (39, 38, 37, 36), (38, 11, 12, 37), (1, 20, 40, 10), (20, 21, 39, 40), (21, 22, 38, 39), (22, 2, 11, 38), (19, 43, 31, 7), (43, 42, 30, 31), (42, 41, 29, 30), (41, 14, 4, 29), (18, 46, 43, 19), (46, 45, 42, 43), (45, 44, 41, 42), (44, 15, 14, 41), (17, 47, 46, 18), (47, 48, 45, 46), (48, 49, 44, 45), (49, 16, 15, 44), (6, 28, 47, 17), (28, 27, 48, 47), (27, 26, 49, 48), (26, 5, 16, 49)])
me_cube.materials.append(mat_bin_base)
me_cube.use_remesh_preserve_volume = False
me_cube.use_remesh_preserve_attributes = False
me_cube.use_mirror_vertex_groups = False
me_cube.update()

# ---- objects
ob_camera = bpy.data.objects.new('Camera', cam_camera)
ob_bin = bpy.data.objects.new('bin', me_cylinder)
ob_bin_base = bpy.data.objects.new('bin_base', me_cube)

# ---- transforms, parenting, visibility, modifiers, constraints
ob_camera.location = (-9.909, -0.5027, 3.059)
ob_camera.rotation_euler = (1.514, -0.0, -1.571)
ob_camera.lock_rotations_4d = False
ob_camera.empty_display_type = 'ARROWS'
ob_camera.color = (0.0, 0.0, 0.0, 0.0)
ob_camera.display_type = 'WIRE'
ob_camera.lineart.crease_threshold = 0.0
ob_bin.location = (0.0, 0.0, 0.0)
ob_bin.lineart.crease_threshold = 0.0
_m = ob_bin.modifiers.new('Collision', 'COLLISION')
ob_bin_base.parent = ob_bin
ob_bin_base.location = (0.0, 0.0, 0.0)
ob_bin_base.hide_render = True
ob_bin_base.lineart.crease_threshold = 0.0

# ---- collection membership
col_collection_1.objects.link(ob_camera)
col_collection_1.objects.link(ob_bin)
col_collection_1.objects.link(ob_bin_base)

# ---- scene / render settings (as saved in the file)
scene.camera = ob_camera
scene.frame_start = 1; scene.frame_end = 250; scene.frame_set(20)
scene.render.engine = 'BLENDER_EEVEE_NEXT'
scene.render.image_settings.color_mode = 'RGB'
scene.render.image_settings.compression = 90
scene.render.dither_intensity = 0.0
scene.render.bake_margin = 2
scene.render.bake_bias = 0.0
scene.cycles.use_denoising = False
scene.cycles.samples = 10
scene.cycles.sampling_pattern = 'TABULATED_SOBOL'
scene.cycles.light_sampling_threshold = 0.0
scene.cycles.use_adaptive_sampling = False
scene.cycles.use_light_tree = False
scene.cycles.blur_glossy = 0.0
scene.cycles.volume_bounces = 1
scene.cycles.pixel_filter_type = 'GAUSSIAN'
scene.cycles.sample_clamp_indirect = 0.0
scene.view_settings.view_transform = 'Raw'
bpy.context.view_layer.update()

# ---- added for rendering (the .blend has no usable light): sun
light_auto_sun = bpy.data.lights.new('AutoSun', 'SUN')
light_auto_sun.energy = 3.0
light_auto_sun.angle = 0.0523599
ob_auto_sun = bpy.data.objects.new('AutoSun', light_auto_sun)
scene.collection.objects.link(ob_auto_sun)
ob_auto_sun.rotation_euler = (0.872665, 0.174533, 0.523599)
bpy.context.view_layer.update()
